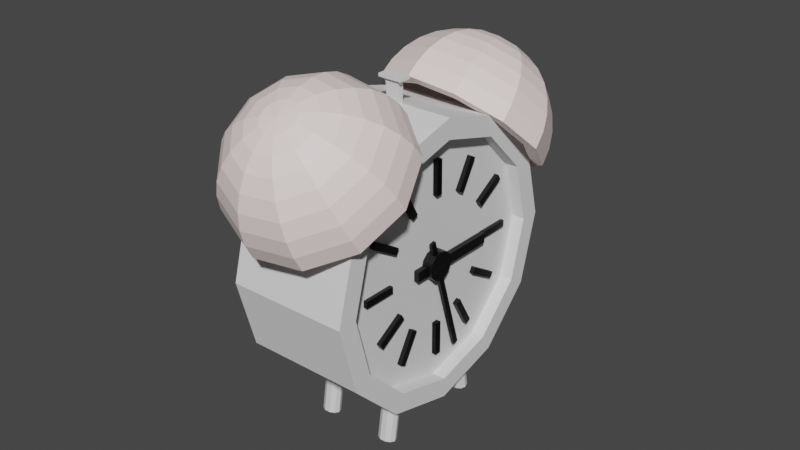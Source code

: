 # Source: Alarm_Clock_2.blend  (saved by Blender 3.0.42; exported with 4.5.12 LTS)
import bpy
from mathutils import Matrix  # noqa: F401  (used for matrix-valued properties, if any)

bpy.ops.wm.read_factory_settings(use_empty=True)
scene = bpy.context.scene
scene.name = 'Scene'

# ---- collections
col_collection = bpy.data.collections.new('Collection'); scene.collection.children.link(col_collection)

# ---- materials (node trees are filled in below, after node groups)
mat_black = bpy.data.materials.new('black')
mat_black.use_transparent_shadow = False
mat_off_white = bpy.data.materials.new('off white')
mat_off_white.use_transparent_shadow = False
mat_brown = bpy.data.materials.new('brown')
mat_brown.use_transparent_shadow = False
mat_material = bpy.data.materials.new('Material')
mat_material.use_transparent_shadow = False

# ---- material node trees
mat_black.use_nodes = True; mat_black.node_tree.nodes.clear()
_N = mat_black.node_tree.nodes; _L = mat_black.node_tree.links
n0 = _N.new('ShaderNodeBsdfPrincipled'); n0.name = 'Principled BSDF'; n0.location = (10, 300)
n0.distribution = 'GGX'
n0.subsurface_method = 'RANDOM_WALK_SKIN'
n0.inputs[0].default_value = (0.0, 0.0, 0.0, 1.0)
n0.inputs[3].default_value = 1.45
n0.inputs[27].default_value = (0.0, 0.0, 0.0, 1.0)
n0.inputs[28].default_value = 1.0
n1 = _N.new('ShaderNodeOutputMaterial'); n1.name = 'Material Output'; n1.location = (300, 300)
_L.new(n0.outputs[0], n1.inputs[0])
n1.is_active_output = True
mat_off_white.use_nodes = True; mat_off_white.node_tree.nodes.clear()
_N = mat_off_white.node_tree.nodes; _L = mat_off_white.node_tree.links
n0 = _N.new('ShaderNodeBsdfPrincipled'); n0.name = 'Principled BSDF'; n0.location = (10, 300)
n0.distribution = 'GGX'
n0.subsurface_method = 'RANDOM_WALK_SKIN'
n0.inputs[0].default_value = (1.0, 0.8516, 0.8253, 1.0)
n0.inputs[3].default_value = 1.45
n0.inputs[27].default_value = (0.0, 0.0, 0.0, 1.0)
n0.inputs[28].default_value = 1.0
n1 = _N.new('ShaderNodeOutputMaterial'); n1.name = 'Material Output'; n1.location = (300, 300)
_L.new(n0.outputs[0], n1.inputs[0])
n1.is_active_output = True
mat_brown.use_nodes = True; mat_brown.node_tree.nodes.clear()
_N = mat_brown.node_tree.nodes; _L = mat_brown.node_tree.links
n0 = _N.new('ShaderNodeBsdfPrincipled'); n0.name = 'Principled BSDF'; n0.location = (10, 300)
n0.distribution = 'GGX'
n0.subsurface_method = 'RANDOM_WALK_SKIN'
n0.inputs[0].default_value = (0.2668, 0.09907, 0.01598, 1.0)
n0.inputs[3].default_value = 1.45
n0.inputs[27].default_value = (0.0, 0.0, 0.0, 1.0)
n0.inputs[28].default_value = 1.0
n1 = _N.new('ShaderNodeOutputMaterial'); n1.name = 'Material Output'; n1.location = (300, 300)
_L.new(n0.outputs[0], n1.inputs[0])
n1.is_active_output = True
mat_material.use_nodes = True; mat_material.node_tree.nodes.clear()
_N = mat_material.node_tree.nodes; _L = mat_material.node_tree.links
n0 = _N.new('ShaderNodeBsdfPrincipled'); n0.name = 'Principled BSDF'; n0.location = (10, 300)
n0.distribution = 'GGX'
n0.subsurface_method = 'RANDOM_WALK_SKIN'
n0.inputs[3].default_value = 1.45
n0.inputs[27].default_value = (0.0, 0.0, 0.0, 1.0)
n0.inputs[28].default_value = 1.0
n1 = _N.new('ShaderNodeOutputMaterial'); n1.name = 'Material Output'; n1.location = (300, 300)
_L.new(n0.outputs[0], n1.inputs[0])
n1.is_active_output = True

# ---- world
world_world = bpy.data.worlds.new('World'); scene.world = world_world
world_world.use_nodes = True; world_world.node_tree.nodes.clear()
_N = world_world.node_tree.nodes; _L = world_world.node_tree.links
n0 = _N.new('ShaderNodeOutputWorld'); n0.name = 'World Output'; n0.location = (300, 300)
n1 = _N.new('ShaderNodeBackground'); n1.name = 'Background'; n1.location = (10, 300)
n1.inputs[0].default_value = (0.05088, 0.05088, 0.05088, 1.0)
_L.new(n1.outputs[0], n0.inputs[0])
n0.is_active_output = True
world_world.color = (0.05088, 0.05088, 0.05088)
world_world.use_sun_shadow = False
world_world.sun_shadow_jitter_overblur = 0.0

# ---- meshes
me_cylinder_001 = bpy.data.meshes.new('Cylinder.001')
me_cylinder_001.from_pydata([(0.0, 1.0, -3.671), (2.182e-09, 0.8586, 1.0), (0.5, 0.866, -3.671), (0.4293, 0.7435, 1.0), (0.866, 0.5, -3.671), (0.7435, 0.4293, 1.0), (1.0, -4.371e-08, -3.671), (0.8586, -3.498e-08, 1.0), (0.866, -0.5, -3.671), (0.7435, -0.4293, 1.0), (0.5, -0.866, -3.671), (0.4293, -0.7435, 1.0), (-8.742e-08, -1.0, -3.671), (-8.088e-08, -0.8586, 1.0), (-0.5, -0.866, -3.671), (-0.4293, -0.7435, 1.0), (-0.866, -0.5, -3.671), (-0.7435, -0.4293, 1.0), (-1.0, 1.192e-08, -3.671), (-0.8586, 1.192e-08, 1.0), (-0.866, 0.5, -3.671), (-0.7435, 0.4293, 1.0), (-0.5, 0.866, -3.671), (-0.4293, 0.7435, 1.0), (0.5, 0.866, 1.0), (0.0, 1.0, 1.0), (0.866, 0.5, 1.0), (1.0, -4.371e-08, 1.0), (0.866, -0.5, 1.0), (0.5, -0.866, 1.0), (-8.742e-08, -1.0, 1.0), (-0.5, -0.866, 1.0), (-0.866, -0.5, 1.0), (-1.0, 1.192e-08, 1.0), (-0.866, 0.5, 1.0), (-0.5, 0.866, 1.0), (0.4293, 0.7435, 0.4838), (2.893e-09, 0.8586, 0.4838), (0.7435, 0.4293, 0.4838), (0.8586, -3.498e-08, 0.4838), (0.7435, -0.4293, 0.4838), (0.4293, -0.7435, 0.4838), (-8.017e-08, -0.8586, 0.4838), (-0.4293, -0.7435, 0.4838), (-0.7435, -0.4293, 0.4838), (-0.8586, 1.192e-08, 0.4838), (-0.7435, 0.4293, 0.4838), (-0.4293, 0.7435, 0.4838)], [], [(0, 25, 24, 2), (2, 24, 26, 4), (4, 26, 27, 6), (6, 27, 28, 8), (8, 28, 29, 10), (10, 29, 30, 12), (12, 30, 31, 14), (14, 31, 32, 16), (16, 32, 33, 18), (18, 33, 34, 20), (9, 7, 39, 40), (20, 34, 35, 22), (22, 35, 25, 0), (0, 2, 4, 6, 8, 10, 12, 14, 16, 18, 20, 22), (1, 3, 24, 25), (3, 5, 26, 24), (5, 7, 27, 26), (7, 9, 28, 27), (9, 11, 29, 28), (11, 13, 30, 29), (13, 15, 31, 30), (15, 17, 32, 31), (17, 19, 33, 32), (19, 21, 34, 33), (21, 23, 35, 34), (23, 1, 25, 35), (36, 37, 47, 46, 45, 44, 43, 42, 41, 40, 39, 38), (23, 21, 46, 47), (3, 1, 37, 36), (17, 15, 43, 44), (11, 9, 40, 41), (1, 23, 47, 37), (5, 3, 36, 38), (19, 17, 44, 45), (13, 11, 41, 42), (7, 5, 38, 39), (21, 19, 45, 46), (15, 13, 42, 43)])
_uv = me_cylinder_001.uv_layers.new(name='UVMap')
_uv.uv.foreach_set('vector', [0.9361, 0.3915, 0.9361, 0.4453, 0.9271, 0.4453, 0.9271, 0.3915, 0.9271, 0.3915, 0.9271, 0.4453, 0.9182, 0.4453, 0.9182, 0.3915, 0.9182, 0.3915, 0.9182, 0.4453, 0.9092, 0.4453, 0.9092, 0.3915, 0.9092, 0.3915, 0.9092, 0.4453, 0.9002, 0.4453, 0.9002, 0.3915, 0.9002, 0.3915, 0.9002, 0.4453, 0.8913, 0.4453, 0.8913, 0.3915, 0.8913, 0.3915, 0.8913, 0.4453, 0.8823, 0.4453, 0.8823, 0.3915, 0.8823, 0.3915, 0.8823, 0.4453, 0.8733, 0.4453, 0.8733, 0.3915, 0.8733, 0.3915, 0.8733, 0.4453, 0.8644, 0.4453, 0.8644, 0.3915, 0.8644, 0.3915, 0.8644, 0.4453, 0.8554, 0.4453, 0.8554, 0.3915, 0.8554, 0.3915, 0.8554, 0.4453, 0.8464, 0.4453, 0.8464, 0.3915, 0.8746, 0.3535, 0.8776, 0.3646, 0.8776, 0.3646, 0.8746, 0.3535, 0.8464, 0.3915, 0.8464, 0.4453, 0.8374, 0.4453, 0.8374, 0.3915, 0.8374, 0.3915, 0.8374, 0.4453, 0.8285, 0.4453, 0.8285, 0.3915, 0.9092, 0.3904, 0.9221, 0.387, 0.9316, 0.3775, 0.935, 0.3646, 0.9316, 0.3517, 0.9221, 0.3422, 0.9092, 0.3388, 0.8963, 0.3422, 0.8868, 0.3517, 0.8834, 0.3646, 0.8868, 0.3775, 0.8963, 0.387, 0.8554, 0.3868, 0.8665, 0.3838, 0.8683, 0.387, 0.8554, 0.3904, 0.8665, 0.3838, 0.8746, 0.3757, 0.8778, 0.3775, 0.8683, 0.387, 0.8746, 0.3757, 0.8776, 0.3646, 0.8812, 0.3646, 0.8778, 0.3775, 0.8776, 0.3646, 0.8746, 0.3535, 0.8778, 0.3517, 0.8812, 0.3646, 0.8746, 0.3535, 0.8665, 0.3454, 0.8683, 0.3422, 0.8778, 0.3517, 0.8665, 0.3454, 0.8554, 0.3424, 0.8554, 0.3388, 0.8683, 0.3422, 0.8554, 0.3424, 0.8443, 0.3454, 0.8425, 0.3422, 0.8554, 0.3388, 0.8443, 0.3454, 0.8362, 0.3535, 0.833, 0.3517, 0.8425, 0.3422, 0.8362, 0.3535, 0.8332, 0.3646, 0.8296, 0.3646, 0.833, 0.3517, 0.8332, 0.3646, 0.8362, 0.3757, 0.833, 0.3775, 0.8296, 0.3646, 0.8362, 0.3757, 0.8443, 0.3838, 0.8425, 0.387, 0.833, 0.3775, 0.8443, 0.3838, 0.8554, 0.3868, 0.8554, 0.3904, 0.8425, 0.387, 0.5737, 0.7075, 0.5626, 0.7105, 0.5515, 0.7075, 0.5434, 0.6994, 0.5404, 0.6883, 0.5434, 0.6772, 0.5515, 0.6691, 0.5626, 0.6662, 0.5737, 0.6691, 0.5818, 0.6772, 0.5848, 0.6883, 0.5818, 0.6994, 0.8443, 0.3838, 0.8362, 0.3757, 0.8362, 0.3757, 0.8443, 0.3838, 0.8665, 0.3838, 0.8554, 0.3868, 0.8554, 0.3868, 0.8665, 0.3838, 0.8362, 0.3535, 0.8443, 0.3454, 0.8443, 0.3454, 0.8362, 0.3535, 0.8665, 0.3454, 0.8746, 0.3535, 0.8746, 0.3535, 0.8665, 0.3454, 0.8554, 0.3868, 0.8443, 0.3838, 0.8443, 0.3838, 0.8554, 0.3868, 0.8746, 0.3757, 0.8665, 0.3838, 0.8665, 0.3838, 0.8746, 0.3757, 0.8332, 0.3646, 0.8362, 0.3535, 0.8362, 0.3535, 0.8332, 0.3646, 0.8554, 0.3424, 0.8665, 0.3454, 0.8665, 0.3454, 0.8554, 0.3424, 0.8776, 0.3646, 0.8746, 0.3757, 0.8746, 0.3757, 0.8776, 0.3646, 0.8362, 0.3757, 0.8332, 0.3646, 0.8332, 0.3646, 0.8362, 0.3757, 0.8443, 0.3454, 0.8554, 0.3424, 0.8554, 0.3424, 0.8443, 0.3454])
me_cylinder_001.use_remesh_fix_poles = True
me_cylinder_001.use_remesh_preserve_attributes = False
me_cylinder_001.update()
me_cylinder_006 = bpy.data.meshes.new('Cylinder.006')
me_cylinder_006.from_pydata([(-0.7007, -0.02368, 2.819), (-0.7007, -0.02368, 2.995), (-0.7007, 0.02368, 2.819), (-0.7007, 0.02368, 2.995), (-0.4618, -0.02368, 2.819), (-0.4618, -0.02368, 2.995), (-0.4618, 0.02368, 2.819), (-0.4618, 0.02368, 2.995), (0.7007, -0.02368, 2.819), (0.7007, -0.02368, 2.995), (0.7007, 0.02368, 2.819), (0.7007, 0.02368, 2.995), (0.4618, -0.02368, 2.819), (0.4618, -0.02368, 2.995), (0.4618, 0.02368, 2.819), (0.4618, 0.02368, 2.995), (0.622, 0.3817, 2.773), (0.622, 0.3817, 2.949), (0.6463, 0.341, 2.773), (0.6463, 0.341, 2.949), (0.4168, 0.2596, 2.773), (0.4168, 0.2596, 2.949), (0.441, 0.2189, 2.773), (0.441, 0.2189, 2.949), (-0.5822, -0.335, 2.773), (-0.5822, -0.335, 2.949), (-0.558, -0.3757, 2.773), (-0.558, -0.3757, 2.949), (-0.3769, -0.2128, 2.773), (-0.3769, -0.2128, 2.949), (-0.3527, -0.2535, 2.773), (-0.3527, -0.2535, 2.949), (0.3488, 0.6522, 2.819), (0.3488, 0.6522, 2.995), (0.3907, 0.6301, 2.819), (0.3907, 0.6301, 2.995), (0.2374, 0.4409, 2.819), (0.2374, 0.4409, 2.995), (0.2793, 0.4188, 2.819), (0.2793, 0.4188, 2.995), (-0.3048, -0.5874, 2.819), (-0.3048, -0.5874, 2.995), (-0.2629, -0.6095, 2.819), (-0.2629, -0.6095, 2.995), (-0.1934, -0.3761, 2.819), (-0.1934, -0.3761, 2.995), (-0.1515, -0.3982, 2.819), (-0.1515, -0.3982, 2.995), (-0.03821, 0.7, 2.819), (-0.03821, 0.7, 2.995), (0.00914, 0.701, 2.819), (0.00914, 0.701, 2.995), (-0.03325, 0.4612, 2.819), (-0.03325, 0.4612, 2.995), (0.0141, 0.4622, 2.819), (0.0141, 0.4622, 2.995), (-0.00914, -0.701, 2.819), (-0.00914, -0.701, 2.995), (0.03821, -0.7, 2.819), (0.03821, -0.7, 2.995), (-0.0141, -0.4622, 2.819), (-0.0141, -0.4622, 2.995), (0.03325, -0.4612, 2.819), (0.03325, -0.4612, 2.995), (-0.3791, 0.5923, 2.819), (-0.3791, 0.5923, 2.995), (-0.3387, 0.617, 2.819), (-0.3387, 0.617, 2.995), (-0.2547, 0.3884, 2.819), (-0.2547, 0.3884, 2.995), (-0.2143, 0.413, 2.819), (-0.2143, 0.413, 2.995), (0.3507, -0.6041, 2.819), (0.3507, -0.6041, 2.995), (0.3911, -0.5794, 2.819), (0.3911, -0.5794, 2.995), (0.2263, -0.4001, 2.819), (0.2263, -0.4001, 2.995), (0.2667, -0.3755, 2.819), (0.2667, -0.3755, 2.995), (-0.3387, 0.617, 2.819), (-0.3387, 0.617, 2.995), (-0.3791, 0.5923, 2.819), (-0.3791, 0.5923, 2.995), (-0.2143, 0.413, 2.819), (-0.2143, 0.413, 2.995), (-0.2547, 0.3884, 2.819), (-0.2547, 0.3884, 2.995), (0.3911, -0.5794, 2.819), (0.3911, -0.5794, 2.995), (0.3507, -0.6041, 2.819), (0.3507, -0.6041, 2.995), (0.2667, -0.3755, 2.819), (0.2667, -0.3755, 2.995), (0.2263, -0.4001, 2.819), (0.2263, -0.4001, 2.995), (0.6207, -0.3259, 2.819), (0.6207, -0.3259, 2.995), (0.5973, -0.3671, 2.819), (0.5973, -0.3671, 2.995), (0.4131, -0.2078, 2.819), (0.4131, -0.2078, 2.995), (0.3897, -0.2489, 2.819), (0.3897, -0.2489, 2.995), (-0.5973, 0.3671, 2.819), (-0.5973, 0.3671, 2.995), (-0.6207, 0.3259, 2.819), (-0.6207, 0.3259, 2.995), (-0.3897, 0.2489, 2.819), (-0.3897, 0.2489, 2.995), (-0.4131, 0.2078, 2.819), (-0.4131, 0.2078, 2.995)], [], [(0, 1, 3, 2), (2, 3, 7, 6), (6, 7, 5, 4), (4, 5, 1, 0), (2, 6, 4, 0), (7, 3, 1, 5), (8, 10, 11, 9), (10, 14, 15, 11), (14, 12, 13, 15), (12, 8, 9, 13), (10, 8, 12, 14), (15, 13, 9, 11), (16, 17, 19, 18), (18, 19, 23, 22), (22, 23, 21, 20), (20, 21, 17, 16), (18, 22, 20, 16), (23, 19, 17, 21), (24, 26, 27, 25), (26, 30, 31, 27), (30, 28, 29, 31), (28, 24, 25, 29), (26, 24, 28, 30), (31, 29, 25, 27), (32, 33, 35, 34), (34, 35, 39, 38), (38, 39, 37, 36), (36, 37, 33, 32), (34, 38, 36, 32), (39, 35, 33, 37), (40, 42, 43, 41), (42, 46, 47, 43), (46, 44, 45, 47), (44, 40, 41, 45), (42, 40, 44, 46), (47, 45, 41, 43), (48, 49, 51, 50), (50, 51, 55, 54), (54, 55, 53, 52), (52, 53, 49, 48), (50, 54, 52, 48), (55, 51, 49, 53), (56, 58, 59, 57), (58, 62, 63, 59), (62, 60, 61, 63), (60, 56, 57, 61), (58, 56, 60, 62), (63, 61, 57, 59), (64, 65, 67, 66), (66, 67, 71, 70), (70, 71, 69, 68), (68, 69, 65, 64), (66, 70, 68, 64), (71, 67, 65, 69), (72, 74, 75, 73), (74, 78, 79, 75), (78, 76, 77, 79), (76, 72, 73, 77), (74, 72, 76, 78), (79, 77, 73, 75), (80, 82, 83, 81), (82, 86, 87, 83), (86, 84, 85, 87), (84, 80, 81, 85), (82, 80, 84, 86), (87, 85, 81, 83), (88, 89, 91, 90), (90, 91, 95, 94), (94, 95, 93, 92), (92, 93, 89, 88), (90, 94, 92, 88), (95, 91, 89, 93), (96, 97, 99, 98), (98, 99, 103, 102), (102, 103, 101, 100), (100, 101, 97, 96), (98, 102, 100, 96), (103, 99, 97, 101), (104, 106, 107, 105), (106, 110, 111, 107), (110, 108, 109, 111), (108, 104, 105, 109), (106, 104, 108, 110), (111, 109, 105, 107)])
_uv = me_cylinder_006.uv_layers.new(name='UVMap')
_uv.uv.foreach_set('vector', [0.375, 0.0, 0.625, 0.0, 0.625, 0.25, 0.375, 0.25, 0.375, 0.25, 0.625, 0.25, 0.625, 0.5, 0.375, 0.5, 0.375, 0.5, 0.625, 0.5, 0.625, 0.75, 0.375, 0.75, 0.375, 0.75, 0.625, 0.75, 0.625, 1.0, 0.375, 1.0, 0.125, 0.5, 0.375, 0.5, 0.375, 0.75, 0.125, 0.75, 0.625, 0.5, 0.875, 0.5, 0.875, 0.75, 0.625, 0.75, 0.375, 0.0, 0.375, 0.25, 0.625, 0.25, 0.625, 0.0, 0.375, 0.25, 0.375, 0.5, 0.625, 0.5, 0.625, 0.25, 0.375, 0.5, 0.375, 0.75, 0.625, 0.75, 0.625, 0.5, 0.375, 0.75, 0.375, 1.0, 0.625, 1.0, 0.625, 0.75, 0.125, 0.5, 0.125, 0.75, 0.375, 0.75, 0.375, 0.5, 0.625, 0.5, 0.625, 0.75, 0.875, 0.75, 0.875, 0.5, 0.375, 0.0, 0.625, 0.0, 0.625, 0.25, 0.375, 0.25, 0.375, 0.25, 0.625, 0.25, 0.625, 0.5, 0.375, 0.5, 0.375, 0.5, 0.625, 0.5, 0.625, 0.75, 0.375, 0.75, 0.375, 0.75, 0.625, 0.75, 0.625, 1.0, 0.375, 1.0, 0.125, 0.5, 0.375, 0.5, 0.375, 0.75, 0.125, 0.75, 0.625, 0.5, 0.875, 0.5, 0.875, 0.75, 0.625, 0.75, 0.375, 0.0, 0.375, 0.25, 0.625, 0.25, 0.625, 0.0, 0.375, 0.25, 0.375, 0.5, 0.625, 0.5, 0.625, 0.25, 0.375, 0.5, 0.375, 0.75, 0.625, 0.75, 0.625, 0.5, 0.375, 0.75, 0.375, 1.0, 0.625, 1.0, 0.625, 0.75, 0.125, 0.5, 0.125, 0.75, 0.375, 0.75, 0.375, 0.5, 0.625, 0.5, 0.625, 0.75, 0.875, 0.75, 0.875, 0.5, 0.375, 0.0, 0.625, 0.0, 0.625, 0.25, 0.375, 0.25, 0.375, 0.25, 0.625, 0.25, 0.625, 0.5, 0.375, 0.5, 0.375, 0.5, 0.625, 0.5, 0.625, 0.75, 0.375, 0.75, 0.375, 0.75, 0.625, 0.75, 0.625, 1.0, 0.375, 1.0, 0.125, 0.5, 0.375, 0.5, 0.375, 0.75, 0.125, 0.75, 0.625, 0.5, 0.875, 0.5, 0.875, 0.75, 0.625, 0.75, 0.375, 0.0, 0.375, 0.25, 0.625, 0.25, 0.625, 0.0, 0.375, 0.25, 0.375, 0.5, 0.625, 0.5, 0.625, 0.25, 0.375, 0.5, 0.375, 0.75, 0.625, 0.75, 0.625, 0.5, 0.375, 0.75, 0.375, 1.0, 0.625, 1.0, 0.625, 0.75, 0.125, 0.5, 0.125, 0.75, 0.375, 0.75, 0.375, 0.5, 0.625, 0.5, 0.625, 0.75, 0.875, 0.75, 0.875, 0.5, 0.375, 0.0, 0.625, 0.0, 0.625, 0.25, 0.375, 0.25, 0.375, 0.25, 0.625, 0.25, 0.625, 0.5, 0.375, 0.5, 0.375, 0.5, 0.625, 0.5, 0.625, 0.75, 0.375, 0.75, 0.375, 0.75, 0.625, 0.75, 0.625, 1.0, 0.375, 1.0, 0.125, 0.5, 0.375, 0.5, 0.375, 0.75, 0.125, 0.75, 0.625, 0.5, 0.875, 0.5, 0.875, 0.75, 0.625, 0.75, 0.375, 0.0, 0.375, 0.25, 0.625, 0.25, 0.625, 0.0, 0.375, 0.25, 0.375, 0.5, 0.625, 0.5, 0.625, 0.25, 0.375, 0.5, 0.375, 0.75, 0.625, 0.75, 0.625, 0.5, 0.375, 0.75, 0.375, 1.0, 0.625, 1.0, 0.625, 0.75, 0.125, 0.5, 0.125, 0.75, 0.375, 0.75, 0.375, 0.5, 0.625, 0.5, 0.625, 0.75, 0.875, 0.75, 0.875, 0.5, 0.375, 0.0, 0.625, 0.0, 0.625, 0.25, 0.375, 0.25, 0.375, 0.25, 0.625, 0.25, 0.625, 0.5, 0.375, 0.5, 0.375, 0.5, 0.625, 0.5, 0.625, 0.75, 0.375, 0.75, 0.375, 0.75, 0.625, 0.75, 0.625, 1.0, 0.375, 1.0, 0.125, 0.5, 0.375, 0.5, 0.375, 0.75, 0.125, 0.75, 0.625, 0.5, 0.875, 0.5, 0.875, 0.75, 0.625, 0.75, 0.375, 0.0, 0.375, 0.25, 0.625, 0.25, 0.625, 0.0, 0.375, 0.25, 0.375, 0.5, 0.625, 0.5, 0.625, 0.25, 0.375, 0.5, 0.375, 0.75, 0.625, 0.75, 0.625, 0.5, 0.375, 0.75, 0.375, 1.0, 0.625, 1.0, 0.625, 0.75, 0.125, 0.5, 0.125, 0.75, 0.375, 0.75, 0.375, 0.5, 0.625, 0.5, 0.625, 0.75, 0.875, 0.75, 0.875, 0.5, 0.375, 0.0, 0.375, 0.25, 0.625, 0.25, 0.625, 0.0, 0.375, 0.25, 0.375, 0.5, 0.625, 0.5, 0.625, 0.25, 0.375, 0.5, 0.375, 0.75, 0.625, 0.75, 0.625, 0.5, 0.375, 0.75, 0.375, 1.0, 0.625, 1.0, 0.625, 0.75, 0.125, 0.5, 0.125, 0.75, 0.375, 0.75, 0.375, 0.5, 0.625, 0.5, 0.625, 0.75, 0.875, 0.75, 0.875, 0.5, 0.375, 0.0, 0.625, 0.0, 0.625, 0.25, 0.375, 0.25, 0.375, 0.25, 0.625, 0.25, 0.625, 0.5, 0.375, 0.5, 0.375, 0.5, 0.625, 0.5, 0.625, 0.75, 0.375, 0.75, 0.375, 0.75, 0.625, 0.75, 0.625, 1.0, 0.375, 1.0, 0.125, 0.5, 0.375, 0.5, 0.375, 0.75, 0.125, 0.75, 0.625, 0.5, 0.875, 0.5, 0.875, 0.75, 0.625, 0.75, 0.375, 0.0, 0.625, 0.0, 0.625, 0.25, 0.375, 0.25, 0.375, 0.25, 0.625, 0.25, 0.625, 0.5, 0.375, 0.5, 0.375, 0.5, 0.625, 0.5, 0.625, 0.75, 0.375, 0.75, 0.375, 0.75, 0.625, 0.75, 0.625, 1.0, 0.375, 1.0, 0.125, 0.5, 0.375, 0.5, 0.375, 0.75, 0.125, 0.75, 0.625, 0.5, 0.875, 0.5, 0.875, 0.75, 0.625, 0.75, 0.375, 0.0, 0.375, 0.25, 0.625, 0.25, 0.625, 0.0, 0.375, 0.25, 0.375, 0.5, 0.625, 0.5, 0.625, 0.25, 0.375, 0.5, 0.375, 0.75, 0.625, 0.75, 0.625, 0.5, 0.375, 0.75, 0.375, 1.0, 0.625, 1.0, 0.625, 0.75, 0.125, 0.5, 0.125, 0.75, 0.375, 0.75, 0.375, 0.5, 0.625, 0.5, 0.625, 0.75, 0.875, 0.75, 0.875, 0.5])
me_cylinder_006.materials.append(mat_black)
me_cylinder_006.use_remesh_fix_poles = True
me_cylinder_006.use_remesh_preserve_attributes = False
me_cylinder_006.update()
me_cylinder_008 = bpy.data.meshes.new('Cylinder.008')
me_cylinder_008.from_pydata([(0.0324, 0.08848, 0.482), (0.0324, 0.08848, 0.8911), (0.0836, 0.07476, 0.482), (0.0836, 0.07476, 0.8911), (0.1211, 0.03728, 0.482), (0.1211, 0.03728, 0.8911), (0.1348, -0.01391, 0.482), (0.1348, -0.01391, 0.8911), (0.1211, -0.06511, 0.482), (0.1211, -0.06511, 0.8911), (0.0836, -0.1026, 0.482), (0.0836, -0.1026, 0.8911), (0.0324, -0.1163, 0.482), (0.0324, -0.1163, 0.8911), (-0.01879, -0.1026, 0.482), (-0.01879, -0.1026, 0.8911), (-0.05627, -0.06511, 0.482), (-0.05627, -0.06511, 0.8911), (-0.06999, -0.01391, 0.482), (-0.06999, -0.01391, 0.8911), (-0.05627, 0.03728, 0.482), (-0.05627, 0.03728, 0.8911), (-0.01879, 0.07476, 0.482), (-0.01879, 0.07476, 0.8911)], [], [(0, 1, 3, 2), (2, 3, 5, 4), (4, 5, 7, 6), (6, 7, 9, 8), (8, 9, 11, 10), (10, 11, 13, 12), (12, 13, 15, 14), (14, 15, 17, 16), (16, 17, 19, 18), (18, 19, 21, 20), (3, 1, 23, 21, 19, 17, 15, 13, 11, 9, 7, 5), (20, 21, 23, 22), (22, 23, 1, 0), (0, 2, 4, 6, 8, 10, 12, 14, 16, 18, 20, 22)])
me_cylinder_008.polygons.foreach_set('material_index', [1, 1, 1, 1, 1, 1, 1, 1, 1, 1, 1, 1, 1, 1])
_uv = me_cylinder_008.uv_layers.new(name='UVMap')
_uv.uv.foreach_set('vector', [1.0, 0.5, 1.0, 1.0, 0.9167, 1.0, 0.9167, 0.5, 0.9167, 0.5, 0.9167, 1.0, 0.8333, 1.0, 0.8333, 0.5, 0.8333, 0.5, 0.8333, 1.0, 0.75, 1.0, 0.75, 0.5, 0.75, 0.5, 0.75, 1.0, 0.6667, 1.0, 0.6667, 0.5, 0.6667, 0.5, 0.6667, 1.0, 0.5833, 1.0, 0.5833, 0.5, 0.5833, 0.5, 0.5833, 1.0, 0.5, 1.0, 0.5, 0.5, 0.5, 0.5, 0.5, 1.0, 0.4167, 1.0, 0.4167, 0.5, 0.4167, 0.5, 0.4167, 1.0, 0.3333, 1.0, 0.3333, 0.5, 0.3333, 0.5, 0.3333, 1.0, 0.25, 1.0, 0.25, 0.5, 0.25, 0.5, 0.25, 1.0, 0.1667, 1.0, 0.1667, 0.5, 0.37, 0.4578, 0.25, 0.49, 0.13, 0.4578, 0.04215, 0.37, 0.01, 0.25, 0.04215, 0.13, 0.13, 0.04215, 0.25, 0.01, 0.37, 0.04215, 0.4578, 0.13, 0.49, 0.25, 0.4578, 0.37, 0.1667, 0.5, 0.1667, 1.0, 0.08333, 1.0, 0.08333, 0.5, 0.08333, 0.5, 0.08333, 1.0, 7.451e-08, 1.0, 7.451e-08, 0.5, 0.75, 0.49, 0.87, 0.4578, 0.9578, 0.37, 0.99, 0.25, 0.9578, 0.13, 0.87, 0.04215, 0.75, 0.01, 0.63, 0.04215, 0.5422, 0.13, 0.51, 0.25, 0.5422, 0.37, 0.63, 0.4578])
me_cylinder_008.materials.append(mat_off_white)
me_cylinder_008.materials.append(mat_black)
me_cylinder_008.materials.append(mat_brown)
me_cylinder_008.materials.append(None)
me_cylinder_008.use_remesh_fix_poles = True
me_cylinder_008.use_remesh_preserve_attributes = False
me_cylinder_008.update()
me_cylinder_009 = bpy.data.meshes.new('Cylinder.009')
me_cylinder_009.from_pydata([(0.3632, 0.3169, 6.222), (0.3632, 0.3169, 2.636), (0.3632, -0.3448, 6.222), (0.3632, -0.3448, 2.636), (-0.2984, 0.3169, 6.222), (-0.2984, 0.3169, 2.636), (-0.2984, -0.3448, 6.222), (-0.2984, -0.3448, 2.636)], [], [(0, 1, 3, 2), (2, 3, 7, 6), (6, 7, 5, 4), (4, 5, 1, 0), (2, 6, 4, 0), (7, 3, 1, 5)])
me_cylinder_009.polygons.foreach_set('material_index', [1, 1, 1, 1, 1, 1])
_uv = me_cylinder_009.uv_layers.new(name='UVMap')
_uv.uv.foreach_set('vector', [0.375, 0.0, 0.625, 0.0, 0.625, 0.25, 0.375, 0.25, 0.375, 0.25, 0.625, 0.25, 0.625, 0.5, 0.375, 0.5, 0.375, 0.5, 0.625, 0.5, 0.625, 0.75, 0.375, 0.75, 0.375, 0.75, 0.625, 0.75, 0.625, 1.0, 0.375, 1.0, 0.125, 0.5, 0.375, 0.5, 0.375, 0.75, 0.125, 0.75, 0.625, 0.5, 0.875, 0.5, 0.875, 0.75, 0.625, 0.75])
me_cylinder_009.materials.append(mat_off_white)
me_cylinder_009.materials.append(mat_black)
me_cylinder_009.materials.append(mat_brown)
me_cylinder_009.materials.append(None)
me_cylinder_009.use_remesh_fix_poles = True
me_cylinder_009.use_remesh_preserve_attributes = False
me_cylinder_009.update()
me_cylinder_010 = bpy.data.meshes.new('Cylinder.010')
me_cylinder_010.from_pydata([(0.3632, 0.3169, 6.222), (0.3632, 0.3169, 2.636), (0.3632, -0.3448, 6.222), (0.3632, -0.3448, 2.636), (-0.2984, 0.3169, 6.222), (-0.2984, 0.3169, 2.636), (-0.2984, -0.3448, 6.222), (-0.2984, -0.3448, 2.636)], [], [(0, 1, 3, 2), (2, 3, 7, 6), (6, 7, 5, 4), (4, 5, 1, 0), (2, 6, 4, 0), (7, 3, 1, 5)])
me_cylinder_010.polygons.foreach_set('material_index', [1, 1, 1, 1, 1, 1])
_uv = me_cylinder_010.uv_layers.new(name='UVMap')
_uv.uv.foreach_set('vector', [0.375, 0.0, 0.625, 0.0, 0.625, 0.25, 0.375, 0.25, 0.375, 0.25, 0.625, 0.25, 0.625, 0.5, 0.375, 0.5, 0.375, 0.5, 0.625, 0.5, 0.625, 0.75, 0.375, 0.75, 0.375, 0.75, 0.625, 0.75, 0.625, 1.0, 0.375, 1.0, 0.125, 0.5, 0.375, 0.5, 0.375, 0.75, 0.125, 0.75, 0.625, 0.5, 0.875, 0.5, 0.875, 0.75, 0.625, 0.75])
me_cylinder_010.materials.append(mat_off_white)
me_cylinder_010.materials.append(mat_black)
me_cylinder_010.materials.append(mat_brown)
me_cylinder_010.materials.append(None)
me_cylinder_010.use_remesh_fix_poles = True
me_cylinder_010.use_remesh_preserve_attributes = False
me_cylinder_010.update()
me_cylinder_011 = bpy.data.meshes.new('Cylinder.011')
me_cylinder_011.from_pydata([(0.09297, 0.164, 14.85), (0.1944, 0.3218, 14.54), (0.2879, 0.4673, 14.04), (0.3698, 0.5947, 13.36), (0.437, 0.6994, 12.54), (0.487, 0.7771, 11.6), (0.5178, 0.825, 10.59), (0.5281, 0.8411, 9.53), (0.165, 0.08093, 14.85), (0.3356, 0.1589, 14.54), (0.4929, 0.2307, 14.04), (0.6307, 0.2936, 13.36), (0.7438, 0.3453, 12.54), (0.8279, 0.3837, 11.6), (0.8797, 0.4073, 10.59), (0.8971, 0.4153, 9.53), (0.1806, -0.02788, 14.85), (0.3663, -0.05458, 14.54), (0.5374, -0.07918, 14.04), (0.6874, -0.1007, 13.36), (0.8105, -0.1184, 12.54), (0.902, -0.1316, 11.6), (0.9583, -0.1397, 10.59), (0.9773, -0.1424, 9.53), (0.1349, -0.1279, 14.85), (0.2767, -0.2507, 14.54), (0.4074, -0.3639, 14.04), (0.5219, -0.4632, 13.36), (0.6159, -0.5446, 12.54), (0.6857, -0.6051, 11.6), (0.7287, -0.6424, 10.59), (0.7432, -0.655, 9.53), (0.04246, -0.1873, 14.85), (0.09531, -0.3673, 14.54), (0.144, -0.5332, 14.04), (0.1867, -0.6786, 13.36), (0.2218, -0.7979, 12.54), (0.2478, -0.8866, 11.6), (0.2638, -0.9412, 10.59), (0.2692, -0.9596, 9.53), (-0.0125, -0.0001146, 14.95), (-0.06746, -0.1873, 14.85), (-0.1203, -0.3673, 14.54), (-0.169, -0.5332, 14.04), (-0.2117, -0.6786, 13.36), (-0.2468, -0.7979, 12.54), (-0.2728, -0.8866, 11.6), (-0.2888, -0.9412, 10.59), (-0.2942, -0.9596, 9.53), (-0.1599, -0.1279, 14.85), (-0.3017, -0.2507, 14.54), (-0.4324, -0.3639, 14.04), (-0.5469, -0.4632, 13.36), (-0.6409, -0.5446, 12.54), (-0.7107, -0.6051, 11.6), (-0.7537, -0.6424, 10.59), (-0.7683, -0.655, 9.53), (-0.2056, -0.02788, 14.85), (-0.3913, -0.05458, 14.54), (-0.5624, -0.07918, 14.04), (-0.7124, -0.1007, 13.36), (-0.8355, -0.1184, 12.54), (-0.927, -0.1316, 11.6), (-0.9833, -0.1397, 10.59), (-1.002, -0.1424, 9.53), (-0.19, 0.08093, 14.85), (-0.3606, 0.1589, 14.54), (-0.5179, 0.2307, 14.04), (-0.6557, 0.2936, 13.36), (-0.7688, 0.3453, 12.54), (-0.8529, 0.3837, 11.6), (-0.9047, 0.4073, 10.59), (-0.9221, 0.4153, 9.53), (-0.118, 0.164, 14.85), (-0.2194, 0.3218, 14.54), (-0.3129, 0.4673, 14.04), (-0.3948, 0.5947, 13.36), (-0.462, 0.6994, 12.54), (-0.512, 0.7771, 11.6), (-0.5428, 0.825, 10.59), (-0.5531, 0.8411, 9.53), (-0.0125, 0.195, 14.85), (-0.0125, 0.3826, 14.54), (-0.0125, 0.5555, 14.04), (-0.0125, 0.707, 13.36), (-0.0125, 0.8314, 12.54), (-0.0125, 0.9238, 11.6), (-0.0125, 0.9807, 10.59), (-0.0125, 0.9999, 9.53), (0.03151, 0.06837, 14.73), (0.1158, 0.1996, 14.47), (0.2046, 0.3377, 13.99), (0.2848, 0.4624, 13.33), (0.3512, 0.5658, 12.52), (0.4007, 0.6429, 11.59), (0.4313, 0.6905, 10.58), (0.4417, 0.7066, 9.527), (0.06155, 0.0337, 14.73), (0.2034, 0.09849, 14.47), (0.3528, 0.1667, 13.99), (0.4876, 0.2283, 13.33), (0.5994, 0.2793, 12.52), (0.6828, 0.3174, 11.59), (0.7342, 0.3409, 10.58), (0.7516, 0.3488, 9.527), (0.06807, -0.0117, 14.73), (0.2224, -0.0339, 14.47), (0.385, -0.05726, 13.99), (0.5317, -0.07836, 13.33), (0.6533, -0.09585, 12.52), (0.7441, -0.1089, 11.59), (0.8, -0.1169, 10.58), (0.819, -0.1197, 9.527), (0.04902, -0.05342, 14.73), (0.1669, -0.1555, 14.47), (0.291, -0.2631, 13.99), (0.403, -0.3602, 13.33), (0.4959, -0.4406, 12.52), (0.5652, -0.5007, 11.59), (0.6079, -0.5377, 10.58), (0.6224, -0.5502, 9.527), (0.01043, -0.07822, 14.73), (0.05437, -0.2278, 14.47), (0.1006, -0.3854, 13.99), (0.1424, -0.5277, 13.33), (0.177, -0.6456, 12.52), (0.2028, -0.7335, 11.59), (0.2188, -0.7878, 10.58), (0.2242, -0.8061, 9.527), (-0.0125, -0.0001146, 14.79), (-0.03544, -0.07822, 14.73), (-0.07937, -0.2278, 14.47), (-0.1256, -0.3854, 13.99), (-0.1674, -0.5277, 13.33), (-0.202, -0.6456, 12.52), (-0.2278, -0.7335, 11.59), (-0.2438, -0.7878, 10.58), (-0.2492, -0.8061, 9.527), (-0.07402, -0.05342, 14.73), (-0.1919, -0.1555, 14.47), (-0.316, -0.2631, 13.99), (-0.428, -0.3602, 13.33), (-0.5209, -0.4406, 12.52), (-0.5902, -0.5007, 11.59), (-0.6329, -0.5377, 10.58), (-0.6474, -0.5502, 9.527), (-0.09307, -0.0117, 14.73), (-0.2474, -0.0339, 14.47), (-0.41, -0.05726, 13.99), (-0.5567, -0.07836, 13.33), (-0.6783, -0.09585, 12.52), (-0.7691, -0.1089, 11.59), (-0.825, -0.1169, 10.58), (-0.844, -0.1197, 9.527), (-0.08655, 0.0337, 14.73), (-0.2284, 0.09848, 14.47), (-0.3778, 0.1667, 13.99), (-0.5126, 0.2283, 13.33), (-0.6244, 0.2793, 12.52), (-0.7078, 0.3174, 11.59), (-0.7592, 0.3409, 10.58), (-0.7766, 0.3488, 9.527), (-0.05651, 0.06837, 14.73), (-0.1408, 0.1996, 14.47), (-0.2296, 0.3377, 13.99), (-0.3098, 0.4624, 13.33), (-0.3762, 0.5658, 12.52), (-0.4257, 0.6429, 11.59), (-0.4563, 0.6905, 10.58), (-0.4667, 0.7066, 9.527), (-0.0125, 0.08129, 14.73), (-0.0125, 0.2372, 14.47), (-0.0125, 0.4014, 13.99), (-0.0125, 0.5497, 13.33), (-0.0125, 0.6726, 12.52), (-0.0125, 0.7642, 11.59), (-0.0125, 0.8208, 10.58), (-0.0125, 0.8399, 9.527)], [], [(82, 81, 0, 1), (83, 82, 1, 2), (84, 83, 2, 3), (85, 84, 3, 4), (86, 85, 4, 5), (87, 86, 5, 6), (88, 87, 6, 7), (81, 40, 0), (7, 6, 14, 15), (0, 40, 8), (1, 0, 8, 9), (2, 1, 9, 10), (3, 2, 10, 11), (4, 3, 11, 12), (5, 4, 12, 13), (6, 5, 13, 14), (12, 11, 19, 20), (13, 12, 20, 21), (14, 13, 21, 22), (15, 14, 22, 23), (8, 40, 16), (9, 8, 16, 17), (10, 9, 17, 18), (11, 10, 18, 19), (16, 40, 24), (17, 16, 24, 25), (18, 17, 25, 26), (19, 18, 26, 27), (20, 19, 27, 28), (21, 20, 28, 29), (22, 21, 29, 30), (23, 22, 30, 31), (28, 27, 35, 36), (29, 28, 36, 37), (30, 29, 37, 38), (31, 30, 38, 39), (24, 40, 32), (25, 24, 32, 33), (26, 25, 33, 34), (27, 26, 34, 35), (33, 32, 41, 42), (34, 33, 42, 43), (35, 34, 43, 44), (36, 35, 44, 45), (37, 36, 45, 46), (38, 37, 46, 47), (39, 38, 47, 48), (32, 40, 41), (46, 45, 53, 54), (47, 46, 54, 55), (48, 47, 55, 56), (41, 40, 49), (42, 41, 49, 50), (43, 42, 50, 51), (44, 43, 51, 52), (45, 44, 52, 53), (50, 49, 57, 58), (51, 50, 58, 59), (52, 51, 59, 60), (53, 52, 60, 61), (54, 53, 61, 62), (55, 54, 62, 63), (56, 55, 63, 64), (49, 40, 57), (62, 61, 69, 70), (63, 62, 70, 71), (64, 63, 71, 72), (57, 40, 65), (58, 57, 65, 66), (59, 58, 66, 67), (60, 59, 67, 68), (61, 60, 68, 69), (67, 66, 74, 75), (68, 67, 75, 76), (69, 68, 76, 77), (70, 69, 77, 78), (71, 70, 78, 79), (72, 71, 79, 80), (65, 40, 73), (66, 65, 73, 74), (79, 78, 86, 87), (80, 79, 87, 88), (73, 40, 81), (74, 73, 81, 82), (75, 74, 82, 83), (76, 75, 83, 84), (77, 76, 84, 85), (78, 77, 85, 86), (171, 90, 89, 170), (172, 91, 90, 171), (173, 92, 91, 172), (174, 93, 92, 173), (175, 94, 93, 174), (176, 95, 94, 175), (177, 96, 95, 176), (170, 89, 129), (96, 104, 103, 95), (89, 97, 129), (90, 98, 97, 89), (91, 99, 98, 90), (92, 100, 99, 91), (93, 101, 100, 92), (94, 102, 101, 93), (95, 103, 102, 94), (101, 109, 108, 100), (102, 110, 109, 101), (103, 111, 110, 102), (104, 112, 111, 103), (97, 105, 129), (98, 106, 105, 97), (99, 107, 106, 98), (100, 108, 107, 99), (105, 113, 129), (106, 114, 113, 105), (107, 115, 114, 106), (108, 116, 115, 107), (109, 117, 116, 108), (110, 118, 117, 109), (111, 119, 118, 110), (112, 120, 119, 111), (117, 125, 124, 116), (118, 126, 125, 117), (119, 127, 126, 118), (120, 128, 127, 119), (113, 121, 129), (114, 122, 121, 113), (115, 123, 122, 114), (116, 124, 123, 115), (122, 131, 130, 121), (123, 132, 131, 122), (124, 133, 132, 123), (125, 134, 133, 124), (126, 135, 134, 125), (127, 136, 135, 126), (128, 137, 136, 127), (121, 130, 129), (135, 143, 142, 134), (136, 144, 143, 135), (137, 145, 144, 136), (130, 138, 129), (131, 139, 138, 130), (132, 140, 139, 131), (133, 141, 140, 132), (134, 142, 141, 133), (139, 147, 146, 138), (140, 148, 147, 139), (141, 149, 148, 140), (142, 150, 149, 141), (143, 151, 150, 142), (144, 152, 151, 143), (145, 153, 152, 144), (138, 146, 129), (151, 159, 158, 150), (152, 160, 159, 151), (153, 161, 160, 152), (146, 154, 129), (147, 155, 154, 146), (148, 156, 155, 147), (149, 157, 156, 148), (150, 158, 157, 149), (156, 164, 163, 155), (157, 165, 164, 156), (158, 166, 165, 157), (159, 167, 166, 158), (160, 168, 167, 159), (161, 169, 168, 160), (154, 162, 129), (155, 163, 162, 154), (168, 176, 175, 167), (169, 177, 176, 168), (162, 170, 129), (163, 171, 170, 162), (164, 172, 171, 163), (165, 173, 172, 164), (166, 174, 173, 165), (167, 175, 174, 166), (7, 15, 104, 96), (15, 23, 112, 104), (23, 31, 120, 112), (31, 39, 128, 120), (39, 48, 137, 128), (48, 56, 145, 137), (56, 64, 153, 145), (64, 72, 161, 153), (72, 80, 169, 161), (80, 88, 177, 169), (88, 7, 96, 177)])
_uv = me_cylinder_011.uv_layers.new(name='UVMap')
_uv.uv.foreach_set('vector', [0.4798, 0.8332, 0.4798, 0.8371, 0.4741, 0.8371, 0.4741, 0.8332, 0.4798, 0.8293, 0.4798, 0.8332, 0.4741, 0.8332, 0.4741, 0.8293, 0.4798, 0.8254, 0.4798, 0.8293, 0.4741, 0.8293, 0.4741, 0.8254, 0.4798, 0.8215, 0.4798, 0.8254, 0.4741, 0.8254, 0.4741, 0.8215, 0.4798, 0.8176, 0.4798, 0.8215, 0.4741, 0.8215, 0.4741, 0.8176, 0.4798, 0.8137, 0.4798, 0.8176, 0.4741, 0.8176, 0.4741, 0.8137, 0.4798, 0.8098, 0.4798, 0.8137, 0.4741, 0.8137, 0.4741, 0.8098, 0.4798, 0.8371, 0.4769, 0.841, 0.4741, 0.8371, 0.4741, 0.8098, 0.4741, 0.8137, 0.4684, 0.8137, 0.4684, 0.8098, 0.4741, 0.8371, 0.4713, 0.841, 0.4684, 0.8371, 0.4741, 0.8332, 0.4741, 0.8371, 0.4684, 0.8371, 0.4684, 0.8332, 0.4741, 0.8293, 0.4741, 0.8332, 0.4684, 0.8332, 0.4684, 0.8293, 0.4741, 0.8254, 0.4741, 0.8293, 0.4684, 0.8293, 0.4684, 0.8254, 0.4741, 0.8215, 0.4741, 0.8254, 0.4684, 0.8254, 0.4684, 0.8215, 0.4741, 0.8176, 0.4741, 0.8215, 0.4684, 0.8215, 0.4684, 0.8176, 0.4741, 0.8137, 0.4741, 0.8176, 0.4684, 0.8176, 0.4684, 0.8137, 0.4684, 0.8215, 0.4684, 0.8254, 0.4627, 0.8254, 0.4627, 0.8215, 0.4684, 0.8176, 0.4684, 0.8215, 0.4627, 0.8215, 0.4627, 0.8176, 0.4684, 0.8137, 0.4684, 0.8176, 0.4627, 0.8176, 0.4627, 0.8137, 0.4684, 0.8098, 0.4684, 0.8137, 0.4627, 0.8137, 0.4627, 0.8098, 0.4684, 0.8371, 0.4656, 0.841, 0.4627, 0.8371, 0.4684, 0.8332, 0.4684, 0.8371, 0.4627, 0.8371, 0.4627, 0.8332, 0.4684, 0.8293, 0.4684, 0.8332, 0.4627, 0.8332, 0.4627, 0.8293, 0.4684, 0.8254, 0.4684, 0.8293, 0.4627, 0.8293, 0.4627, 0.8254, 0.4627, 0.8371, 0.4599, 0.841, 0.4571, 0.8371, 0.4627, 0.8332, 0.4627, 0.8371, 0.4571, 0.8371, 0.4571, 0.8332, 0.4627, 0.8293, 0.4627, 0.8332, 0.4571, 0.8332, 0.4571, 0.8293, 0.4627, 0.8254, 0.4627, 0.8293, 0.4571, 0.8293, 0.4571, 0.8254, 0.4627, 0.8215, 0.4627, 0.8254, 0.4571, 0.8254, 0.4571, 0.8215, 0.4627, 0.8176, 0.4627, 0.8215, 0.4571, 0.8215, 0.4571, 0.8176, 0.4627, 0.8137, 0.4627, 0.8176, 0.4571, 0.8176, 0.4571, 0.8137, 0.4627, 0.8098, 0.4627, 0.8137, 0.4571, 0.8137, 0.4571, 0.8098, 0.4571, 0.8215, 0.4571, 0.8254, 0.4514, 0.8254, 0.4514, 0.8215, 0.4571, 0.8176, 0.4571, 0.8215, 0.4514, 0.8215, 0.4514, 0.8176, 0.4571, 0.8137, 0.4571, 0.8176, 0.4514, 0.8176, 0.4514, 0.8137, 0.4571, 0.8098, 0.4571, 0.8137, 0.4514, 0.8137, 0.4514, 0.8098, 0.4571, 0.8371, 0.4542, 0.841, 0.4514, 0.8371, 0.4571, 0.8332, 0.4571, 0.8371, 0.4514, 0.8371, 0.4514, 0.8332, 0.4571, 0.8293, 0.4571, 0.8332, 0.4514, 0.8332, 0.4514, 0.8293, 0.4571, 0.8254, 0.4571, 0.8293, 0.4514, 0.8293, 0.4514, 0.8254, 0.4514, 0.8332, 0.4514, 0.8371, 0.4457, 0.8371, 0.4457, 0.8332, 0.4514, 0.8293, 0.4514, 0.8332, 0.4457, 0.8332, 0.4457, 0.8293, 0.4514, 0.8254, 0.4514, 0.8293, 0.4457, 0.8293, 0.4457, 0.8254, 0.4514, 0.8215, 0.4514, 0.8254, 0.4457, 0.8254, 0.4457, 0.8215, 0.4514, 0.8176, 0.4514, 0.8215, 0.4457, 0.8215, 0.4457, 0.8176, 0.4514, 0.8137, 0.4514, 0.8176, 0.4457, 0.8176, 0.4457, 0.8137, 0.4514, 0.8098, 0.4514, 0.8137, 0.4457, 0.8137, 0.4457, 0.8098, 0.4514, 0.8371, 0.4486, 0.841, 0.4457, 0.8371, 0.4457, 0.8176, 0.4457, 0.8215, 0.44, 0.8215, 0.44, 0.8176, 0.4457, 0.8137, 0.4457, 0.8176, 0.44, 0.8176, 0.44, 0.8137, 0.4457, 0.8098, 0.4457, 0.8137, 0.44, 0.8137, 0.44, 0.8098, 0.4457, 0.8371, 0.4429, 0.841, 0.44, 0.8371, 0.4457, 0.8332, 0.4457, 0.8371, 0.44, 0.8371, 0.44, 0.8332, 0.4457, 0.8293, 0.4457, 0.8332, 0.44, 0.8332, 0.44, 0.8293, 0.4457, 0.8254, 0.4457, 0.8293, 0.44, 0.8293, 0.44, 0.8254, 0.4457, 0.8215, 0.4457, 0.8254, 0.44, 0.8254, 0.44, 0.8215, 0.44, 0.8332, 0.44, 0.8371, 0.4344, 0.8371, 0.4344, 0.8332, 0.44, 0.8293, 0.44, 0.8332, 0.4344, 0.8332, 0.4344, 0.8293, 0.44, 0.8254, 0.44, 0.8293, 0.4344, 0.8293, 0.4344, 0.8254, 0.44, 0.8215, 0.44, 0.8254, 0.4344, 0.8254, 0.4344, 0.8215, 0.44, 0.8176, 0.44, 0.8215, 0.4344, 0.8215, 0.4344, 0.8176, 0.44, 0.8137, 0.44, 0.8176, 0.4344, 0.8176, 0.4344, 0.8137, 0.44, 0.8098, 0.44, 0.8137, 0.4344, 0.8137, 0.4344, 0.8098, 0.44, 0.8371, 0.4372, 0.841, 0.4344, 0.8371, 0.4968, 0.8176, 0.4968, 0.8215, 0.4911, 0.8215, 0.4911, 0.8176, 0.4968, 0.8137, 0.4968, 0.8176, 0.4911, 0.8176, 0.4911, 0.8137, 0.4968, 0.8098, 0.4968, 0.8137, 0.4911, 0.8137, 0.4911, 0.8098, 0.4968, 0.8371, 0.494, 0.841, 0.4911, 0.8371, 0.4968, 0.8332, 0.4968, 0.8371, 0.4911, 0.8371, 0.4911, 0.8332, 0.4968, 0.8293, 0.4968, 0.8332, 0.4911, 0.8332, 0.4911, 0.8293, 0.4968, 0.8254, 0.4968, 0.8293, 0.4911, 0.8293, 0.4911, 0.8254, 0.4968, 0.8215, 0.4968, 0.8254, 0.4911, 0.8254, 0.4911, 0.8215, 0.4911, 0.8293, 0.4911, 0.8332, 0.4854, 0.8332, 0.4854, 0.8293, 0.4911, 0.8254, 0.4911, 0.8293, 0.4854, 0.8293, 0.4854, 0.8254, 0.4911, 0.8215, 0.4911, 0.8254, 0.4854, 0.8254, 0.4854, 0.8215, 0.4911, 0.8176, 0.4911, 0.8215, 0.4854, 0.8215, 0.4854, 0.8176, 0.4911, 0.8137, 0.4911, 0.8176, 0.4854, 0.8176, 0.4854, 0.8137, 0.4911, 0.8098, 0.4911, 0.8137, 0.4854, 0.8137, 0.4854, 0.8098, 0.4911, 0.8371, 0.4883, 0.841, 0.4854, 0.8371, 0.4911, 0.8332, 0.4911, 0.8371, 0.4854, 0.8371, 0.4854, 0.8332, 0.4854, 0.8137, 0.4854, 0.8176, 0.4798, 0.8176, 0.4798, 0.8137, 0.4854, 0.8098, 0.4854, 0.8137, 0.4798, 0.8137, 0.4798, 0.8098, 0.4854, 0.8371, 0.4826, 0.841, 0.4798, 0.8371, 0.4854, 0.8332, 0.4854, 0.8371, 0.4798, 0.8371, 0.4798, 0.8332, 0.4854, 0.8293, 0.4854, 0.8332, 0.4798, 0.8332, 0.4798, 0.8293, 0.4854, 0.8254, 0.4854, 0.8293, 0.4798, 0.8293, 0.4798, 0.8254, 0.4854, 0.8215, 0.4854, 0.8254, 0.4798, 0.8254, 0.4798, 0.8215, 0.4854, 0.8176, 0.4854, 0.8215, 0.4798, 0.8215, 0.4798, 0.8176, 0.4798, 0.8332, 0.4741, 0.8332, 0.4741, 0.8371, 0.4798, 0.8371, 0.4798, 0.8293, 0.4741, 0.8293, 0.4741, 0.8332, 0.4798, 0.8332, 0.4798, 0.8254, 0.4741, 0.8254, 0.4741, 0.8293, 0.4798, 0.8293, 0.4798, 0.8215, 0.4741, 0.8215, 0.4741, 0.8254, 0.4798, 0.8254, 0.4798, 0.8176, 0.4741, 0.8176, 0.4741, 0.8215, 0.4798, 0.8215, 0.4798, 0.8137, 0.4741, 0.8137, 0.4741, 0.8176, 0.4798, 0.8176, 0.4798, 0.8098, 0.4741, 0.8098, 0.4741, 0.8137, 0.4798, 0.8137, 0.4798, 0.8371, 0.4741, 0.8371, 0.4769, 0.841, 0.4741, 0.8098, 0.4684, 0.8098, 0.4684, 0.8137, 0.4741, 0.8137, 0.4741, 0.8371, 0.4684, 0.8371, 0.4713, 0.841, 0.4741, 0.8332, 0.4684, 0.8332, 0.4684, 0.8371, 0.4741, 0.8371, 0.4741, 0.8293, 0.4684, 0.8293, 0.4684, 0.8332, 0.4741, 0.8332, 0.4741, 0.8254, 0.4684, 0.8254, 0.4684, 0.8293, 0.4741, 0.8293, 0.4741, 0.8215, 0.4684, 0.8215, 0.4684, 0.8254, 0.4741, 0.8254, 0.4741, 0.8176, 0.4684, 0.8176, 0.4684, 0.8215, 0.4741, 0.8215, 0.4741, 0.8137, 0.4684, 0.8137, 0.4684, 0.8176, 0.4741, 0.8176, 0.4684, 0.8215, 0.4627, 0.8215, 0.4627, 0.8254, 0.4684, 0.8254, 0.4684, 0.8176, 0.4627, 0.8176, 0.4627, 0.8215, 0.4684, 0.8215, 0.4684, 0.8137, 0.4627, 0.8137, 0.4627, 0.8176, 0.4684, 0.8176, 0.4684, 0.8098, 0.4627, 0.8098, 0.4627, 0.8137, 0.4684, 0.8137, 0.4684, 0.8371, 0.4627, 0.8371, 0.4656, 0.841, 0.4684, 0.8332, 0.4627, 0.8332, 0.4627, 0.8371, 0.4684, 0.8371, 0.4684, 0.8293, 0.4627, 0.8293, 0.4627, 0.8332, 0.4684, 0.8332, 0.4684, 0.8254, 0.4627, 0.8254, 0.4627, 0.8293, 0.4684, 0.8293, 0.4627, 0.8371, 0.4571, 0.8371, 0.4599, 0.841, 0.4627, 0.8332, 0.4571, 0.8332, 0.4571, 0.8371, 0.4627, 0.8371, 0.4627, 0.8293, 0.4571, 0.8293, 0.4571, 0.8332, 0.4627, 0.8332, 0.4627, 0.8254, 0.4571, 0.8254, 0.4571, 0.8293, 0.4627, 0.8293, 0.4627, 0.8215, 0.4571, 0.8215, 0.4571, 0.8254, 0.4627, 0.8254, 0.4627, 0.8176, 0.4571, 0.8176, 0.4571, 0.8215, 0.4627, 0.8215, 0.4627, 0.8137, 0.4571, 0.8137, 0.4571, 0.8176, 0.4627, 0.8176, 0.4627, 0.8098, 0.4571, 0.8098, 0.4571, 0.8137, 0.4627, 0.8137, 0.4571, 0.8215, 0.4514, 0.8215, 0.4514, 0.8254, 0.4571, 0.8254, 0.4571, 0.8176, 0.4514, 0.8176, 0.4514, 0.8215, 0.4571, 0.8215, 0.4571, 0.8137, 0.4514, 0.8137, 0.4514, 0.8176, 0.4571, 0.8176, 0.4571, 0.8098, 0.4514, 0.8098, 0.4514, 0.8137, 0.4571, 0.8137, 0.4571, 0.8371, 0.4514, 0.8371, 0.4542, 0.841, 0.4571, 0.8332, 0.4514, 0.8332, 0.4514, 0.8371, 0.4571, 0.8371, 0.4571, 0.8293, 0.4514, 0.8293, 0.4514, 0.8332, 0.4571, 0.8332, 0.4571, 0.8254, 0.4514, 0.8254, 0.4514, 0.8293, 0.4571, 0.8293, 0.4514, 0.8332, 0.4457, 0.8332, 0.4457, 0.8371, 0.4514, 0.8371, 0.4514, 0.8293, 0.4457, 0.8293, 0.4457, 0.8332, 0.4514, 0.8332, 0.4514, 0.8254, 0.4457, 0.8254, 0.4457, 0.8293, 0.4514, 0.8293, 0.4514, 0.8215, 0.4457, 0.8215, 0.4457, 0.8254, 0.4514, 0.8254, 0.4514, 0.8176, 0.4457, 0.8176, 0.4457, 0.8215, 0.4514, 0.8215, 0.4514, 0.8137, 0.4457, 0.8137, 0.4457, 0.8176, 0.4514, 0.8176, 0.4514, 0.8098, 0.4457, 0.8098, 0.4457, 0.8137, 0.4514, 0.8137, 0.4514, 0.8371, 0.4457, 0.8371, 0.4486, 0.841, 0.4457, 0.8176, 0.44, 0.8176, 0.44, 0.8215, 0.4457, 0.8215, 0.4457, 0.8137, 0.44, 0.8137, 0.44, 0.8176, 0.4457, 0.8176, 0.4457, 0.8098, 0.44, 0.8098, 0.44, 0.8137, 0.4457, 0.8137, 0.4457, 0.8371, 0.44, 0.8371, 0.4429, 0.841, 0.4457, 0.8332, 0.44, 0.8332, 0.44, 0.8371, 0.4457, 0.8371, 0.4457, 0.8293, 0.44, 0.8293, 0.44, 0.8332, 0.4457, 0.8332, 0.4457, 0.8254, 0.44, 0.8254, 0.44, 0.8293, 0.4457, 0.8293, 0.4457, 0.8215, 0.44, 0.8215, 0.44, 0.8254, 0.4457, 0.8254, 0.44, 0.8332, 0.4344, 0.8332, 0.4344, 0.8371, 0.44, 0.8371, 0.44, 0.8293, 0.4344, 0.8293, 0.4344, 0.8332, 0.44, 0.8332, 0.44, 0.8254, 0.4344, 0.8254, 0.4344, 0.8293, 0.44, 0.8293, 0.44, 0.8215, 0.4344, 0.8215, 0.4344, 0.8254, 0.44, 0.8254, 0.44, 0.8176, 0.4344, 0.8176, 0.4344, 0.8215, 0.44, 0.8215, 0.44, 0.8137, 0.4344, 0.8137, 0.4344, 0.8176, 0.44, 0.8176, 0.44, 0.8098, 0.4344, 0.8098, 0.4344, 0.8137, 0.44, 0.8137, 0.44, 0.8371, 0.4344, 0.8371, 0.4372, 0.841, 0.4968, 0.8176, 0.4911, 0.8176, 0.4911, 0.8215, 0.4968, 0.8215, 0.4968, 0.8137, 0.4911, 0.8137, 0.4911, 0.8176, 0.4968, 0.8176, 0.4968, 0.8098, 0.4911, 0.8098, 0.4911, 0.8137, 0.4968, 0.8137, 0.4968, 0.8371, 0.4911, 0.8371, 0.494, 0.841, 0.4968, 0.8332, 0.4911, 0.8332, 0.4911, 0.8371, 0.4968, 0.8371, 0.4968, 0.8293, 0.4911, 0.8293, 0.4911, 0.8332, 0.4968, 0.8332, 0.4968, 0.8254, 0.4911, 0.8254, 0.4911, 0.8293, 0.4968, 0.8293, 0.4968, 0.8215, 0.4911, 0.8215, 0.4911, 0.8254, 0.4968, 0.8254, 0.4911, 0.8293, 0.4854, 0.8293, 0.4854, 0.8332, 0.4911, 0.8332, 0.4911, 0.8254, 0.4854, 0.8254, 0.4854, 0.8293, 0.4911, 0.8293, 0.4911, 0.8215, 0.4854, 0.8215, 0.4854, 0.8254, 0.4911, 0.8254, 0.4911, 0.8176, 0.4854, 0.8176, 0.4854, 0.8215, 0.4911, 0.8215, 0.4911, 0.8137, 0.4854, 0.8137, 0.4854, 0.8176, 0.4911, 0.8176, 0.4911, 0.8098, 0.4854, 0.8098, 0.4854, 0.8137, 0.4911, 0.8137, 0.4911, 0.8371, 0.4854, 0.8371, 0.4883, 0.841, 0.4911, 0.8332, 0.4854, 0.8332, 0.4854, 0.8371, 0.4911, 0.8371, 0.4854, 0.8137, 0.4798, 0.8137, 0.4798, 0.8176, 0.4854, 0.8176, 0.4854, 0.8098, 0.4798, 0.8098, 0.4798, 0.8137, 0.4854, 0.8137, 0.4854, 0.8371, 0.4798, 0.8371, 0.4826, 0.841, 0.4854, 0.8332, 0.4798, 0.8332, 0.4798, 0.8371, 0.4854, 0.8371, 0.4854, 0.8293, 0.4798, 0.8293, 0.4798, 0.8332, 0.4854, 0.8332, 0.4854, 0.8254, 0.4798, 0.8254, 0.4798, 0.8293, 0.4854, 0.8293, 0.4854, 0.8215, 0.4798, 0.8215, 0.4798, 0.8254, 0.4854, 0.8254, 0.4854, 0.8176, 0.4798, 0.8176, 0.4798, 0.8215, 0.4854, 0.8215, 0.4741, 0.8098, 0.4684, 0.8098, 0.4684, 0.8098, 0.4741, 0.8098, 0.4684, 0.8098, 0.4627, 0.8098, 0.4627, 0.8098, 0.4684, 0.8098, 0.4627, 0.8098, 0.4571, 0.8098, 0.4571, 0.8098, 0.4627, 0.8098, 0.4571, 0.8098, 0.4514, 0.8098, 0.4514, 0.8098, 0.4571, 0.8098, 0.4514, 0.8098, 0.4457, 0.8098, 0.4457, 0.8098, 0.4514, 0.8098, 0.4457, 0.8098, 0.44, 0.8098, 0.44, 0.8098, 0.4457, 0.8098, 0.44, 0.8098, 0.4344, 0.8098, 0.4344, 0.8098, 0.44, 0.8098, 0.4968, 0.8098, 0.4911, 0.8098, 0.4911, 0.8098, 0.4968, 0.8098, 0.4911, 0.8098, 0.4854, 0.8098, 0.4854, 0.8098, 0.4911, 0.8098, 0.4854, 0.8098, 0.4798, 0.8098, 0.4798, 0.8098, 0.4854, 0.8098, 0.4798, 0.8098, 0.4741, 0.8098, 0.4741, 0.8098, 0.4798, 0.8098])
me_cylinder_011.materials.append(mat_off_white)
me_cylinder_011.materials.append(mat_black)
me_cylinder_011.materials.append(mat_brown)
me_cylinder_011.use_remesh_fix_poles = True
me_cylinder_011.use_remesh_preserve_attributes = False
me_cylinder_011.update()
me_cylinder_013 = bpy.data.meshes.new('Cylinder.013')
me_cylinder_013.from_pydata([(0.09297, 0.164, 14.85), (0.1944, 0.3218, 14.54), (0.2879, 0.4673, 14.04), (0.3698, 0.5947, 13.36), (0.437, 0.6994, 12.54), (0.487, 0.7771, 11.6), (0.5178, 0.825, 10.59), (0.5281, 0.8411, 9.53), (0.165, 0.08093, 14.85), (0.3356, 0.1589, 14.54), (0.4929, 0.2307, 14.04), (0.6307, 0.2936, 13.36), (0.7438, 0.3453, 12.54), (0.8279, 0.3837, 11.6), (0.8797, 0.4073, 10.59), (0.8971, 0.4153, 9.53), (0.1806, -0.02788, 14.85), (0.3663, -0.05458, 14.54), (0.5374, -0.07918, 14.04), (0.6874, -0.1007, 13.36), (0.8105, -0.1184, 12.54), (0.902, -0.1316, 11.6), (0.9583, -0.1397, 10.59), (0.9773, -0.1424, 9.53), (0.1349, -0.1279, 14.85), (0.2767, -0.2507, 14.54), (0.4074, -0.3639, 14.04), (0.5219, -0.4632, 13.36), (0.6159, -0.5446, 12.54), (0.6857, -0.6051, 11.6), (0.7287, -0.6424, 10.59), (0.7432, -0.655, 9.53), (0.04246, -0.1873, 14.85), (0.09531, -0.3673, 14.54), (0.144, -0.5332, 14.04), (0.1867, -0.6786, 13.36), (0.2218, -0.7979, 12.54), (0.2478, -0.8866, 11.6), (0.2638, -0.9412, 10.59), (0.2692, -0.9596, 9.53), (-0.0125, -0.0001146, 14.95), (-0.06746, -0.1873, 14.85), (-0.1203, -0.3673, 14.54), (-0.169, -0.5332, 14.04), (-0.2117, -0.6786, 13.36), (-0.2468, -0.7979, 12.54), (-0.2728, -0.8866, 11.6), (-0.2888, -0.9412, 10.59), (-0.2942, -0.9596, 9.53), (-0.1599, -0.1279, 14.85), (-0.3017, -0.2507, 14.54), (-0.4324, -0.3639, 14.04), (-0.5469, -0.4632, 13.36), (-0.6409, -0.5446, 12.54), (-0.7107, -0.6051, 11.6), (-0.7537, -0.6424, 10.59), (-0.7683, -0.655, 9.53), (-0.2056, -0.02788, 14.85), (-0.3913, -0.05458, 14.54), (-0.5624, -0.07918, 14.04), (-0.7124, -0.1007, 13.36), (-0.8355, -0.1184, 12.54), (-0.927, -0.1316, 11.6), (-0.9833, -0.1397, 10.59), (-1.002, -0.1424, 9.53), (-0.19, 0.08093, 14.85), (-0.3606, 0.1589, 14.54), (-0.5179, 0.2307, 14.04), (-0.6557, 0.2936, 13.36), (-0.7688, 0.3453, 12.54), (-0.8529, 0.3837, 11.6), (-0.9047, 0.4073, 10.59), (-0.9221, 0.4153, 9.53), (-0.118, 0.164, 14.85), (-0.2194, 0.3218, 14.54), (-0.3129, 0.4673, 14.04), (-0.3948, 0.5947, 13.36), (-0.462, 0.6994, 12.54), (-0.512, 0.7771, 11.6), (-0.5428, 0.825, 10.59), (-0.5531, 0.8411, 9.53), (-0.0125, 0.195, 14.85), (-0.0125, 0.3826, 14.54), (-0.0125, 0.5555, 14.04), (-0.0125, 0.707, 13.36), (-0.0125, 0.8314, 12.54), (-0.0125, 0.9238, 11.6), (-0.0125, 0.9807, 10.59), (-0.0125, 0.9999, 9.53), (0.03151, 0.06837, 14.73), (0.1158, 0.1996, 14.47), (0.2046, 0.3377, 13.99), (0.2848, 0.4624, 13.33), (0.3512, 0.5658, 12.52), (0.4007, 0.6429, 11.59), (0.4313, 0.6905, 10.58), (0.4417, 0.7066, 9.527), (0.06155, 0.0337, 14.73), (0.2034, 0.09849, 14.47), (0.3528, 0.1667, 13.99), (0.4876, 0.2283, 13.33), (0.5994, 0.2793, 12.52), (0.6828, 0.3174, 11.59), (0.7342, 0.3409, 10.58), (0.7516, 0.3488, 9.527), (0.06807, -0.0117, 14.73), (0.2224, -0.0339, 14.47), (0.385, -0.05726, 13.99), (0.5317, -0.07836, 13.33), (0.6533, -0.09585, 12.52), (0.7441, -0.1089, 11.59), (0.8, -0.1169, 10.58), (0.819, -0.1197, 9.527), (0.04902, -0.05342, 14.73), (0.1669, -0.1555, 14.47), (0.291, -0.2631, 13.99), (0.403, -0.3602, 13.33), (0.4959, -0.4406, 12.52), (0.5652, -0.5007, 11.59), (0.6079, -0.5377, 10.58), (0.6224, -0.5502, 9.527), (0.01043, -0.07822, 14.73), (0.05437, -0.2278, 14.47), (0.1006, -0.3854, 13.99), (0.1424, -0.5277, 13.33), (0.177, -0.6456, 12.52), (0.2028, -0.7335, 11.59), (0.2188, -0.7878, 10.58), (0.2242, -0.8061, 9.527), (-0.0125, -0.0001146, 14.79), (-0.03544, -0.07822, 14.73), (-0.07937, -0.2278, 14.47), (-0.1256, -0.3854, 13.99), (-0.1674, -0.5277, 13.33), (-0.202, -0.6456, 12.52), (-0.2278, -0.7335, 11.59), (-0.2438, -0.7878, 10.58), (-0.2492, -0.8061, 9.527), (-0.07402, -0.05342, 14.73), (-0.1919, -0.1555, 14.47), (-0.316, -0.2631, 13.99), (-0.428, -0.3602, 13.33), (-0.5209, -0.4406, 12.52), (-0.5902, -0.5007, 11.59), (-0.6329, -0.5377, 10.58), (-0.6474, -0.5502, 9.527), (-0.09307, -0.0117, 14.73), (-0.2474, -0.0339, 14.47), (-0.41, -0.05726, 13.99), (-0.5567, -0.07836, 13.33), (-0.6783, -0.09585, 12.52), (-0.7691, -0.1089, 11.59), (-0.825, -0.1169, 10.58), (-0.844, -0.1197, 9.527), (-0.08655, 0.0337, 14.73), (-0.2284, 0.09848, 14.47), (-0.3778, 0.1667, 13.99), (-0.5126, 0.2283, 13.33), (-0.6244, 0.2793, 12.52), (-0.7078, 0.3174, 11.59), (-0.7592, 0.3409, 10.58), (-0.7766, 0.3488, 9.527), (-0.05651, 0.06837, 14.73), (-0.1408, 0.1996, 14.47), (-0.2296, 0.3377, 13.99), (-0.3098, 0.4624, 13.33), (-0.3762, 0.5658, 12.52), (-0.4257, 0.6429, 11.59), (-0.4563, 0.6905, 10.58), (-0.4667, 0.7066, 9.527), (-0.0125, 0.08129, 14.73), (-0.0125, 0.2372, 14.47), (-0.0125, 0.4014, 13.99), (-0.0125, 0.5497, 13.33), (-0.0125, 0.6726, 12.52), (-0.0125, 0.7642, 11.59), (-0.0125, 0.8208, 10.58), (-0.0125, 0.8399, 9.527)], [], [(82, 81, 0, 1), (83, 82, 1, 2), (84, 83, 2, 3), (85, 84, 3, 4), (86, 85, 4, 5), (87, 86, 5, 6), (88, 87, 6, 7), (81, 40, 0), (7, 6, 14, 15), (0, 40, 8), (1, 0, 8, 9), (2, 1, 9, 10), (3, 2, 10, 11), (4, 3, 11, 12), (5, 4, 12, 13), (6, 5, 13, 14), (12, 11, 19, 20), (13, 12, 20, 21), (14, 13, 21, 22), (15, 14, 22, 23), (8, 40, 16), (9, 8, 16, 17), (10, 9, 17, 18), (11, 10, 18, 19), (16, 40, 24), (17, 16, 24, 25), (18, 17, 25, 26), (19, 18, 26, 27), (20, 19, 27, 28), (21, 20, 28, 29), (22, 21, 29, 30), (23, 22, 30, 31), (28, 27, 35, 36), (29, 28, 36, 37), (30, 29, 37, 38), (31, 30, 38, 39), (24, 40, 32), (25, 24, 32, 33), (26, 25, 33, 34), (27, 26, 34, 35), (33, 32, 41, 42), (34, 33, 42, 43), (35, 34, 43, 44), (36, 35, 44, 45), (37, 36, 45, 46), (38, 37, 46, 47), (39, 38, 47, 48), (32, 40, 41), (46, 45, 53, 54), (47, 46, 54, 55), (48, 47, 55, 56), (41, 40, 49), (42, 41, 49, 50), (43, 42, 50, 51), (44, 43, 51, 52), (45, 44, 52, 53), (50, 49, 57, 58), (51, 50, 58, 59), (52, 51, 59, 60), (53, 52, 60, 61), (54, 53, 61, 62), (55, 54, 62, 63), (56, 55, 63, 64), (49, 40, 57), (62, 61, 69, 70), (63, 62, 70, 71), (64, 63, 71, 72), (57, 40, 65), (58, 57, 65, 66), (59, 58, 66, 67), (60, 59, 67, 68), (61, 60, 68, 69), (67, 66, 74, 75), (68, 67, 75, 76), (69, 68, 76, 77), (70, 69, 77, 78), (71, 70, 78, 79), (72, 71, 79, 80), (65, 40, 73), (66, 65, 73, 74), (79, 78, 86, 87), (80, 79, 87, 88), (73, 40, 81), (74, 73, 81, 82), (75, 74, 82, 83), (76, 75, 83, 84), (77, 76, 84, 85), (78, 77, 85, 86), (171, 90, 89, 170), (172, 91, 90, 171), (173, 92, 91, 172), (174, 93, 92, 173), (175, 94, 93, 174), (176, 95, 94, 175), (177, 96, 95, 176), (170, 89, 129), (96, 104, 103, 95), (89, 97, 129), (90, 98, 97, 89), (91, 99, 98, 90), (92, 100, 99, 91), (93, 101, 100, 92), (94, 102, 101, 93), (95, 103, 102, 94), (101, 109, 108, 100), (102, 110, 109, 101), (103, 111, 110, 102), (104, 112, 111, 103), (97, 105, 129), (98, 106, 105, 97), (99, 107, 106, 98), (100, 108, 107, 99), (105, 113, 129), (106, 114, 113, 105), (107, 115, 114, 106), (108, 116, 115, 107), (109, 117, 116, 108), (110, 118, 117, 109), (111, 119, 118, 110), (112, 120, 119, 111), (117, 125, 124, 116), (118, 126, 125, 117), (119, 127, 126, 118), (120, 128, 127, 119), (113, 121, 129), (114, 122, 121, 113), (115, 123, 122, 114), (116, 124, 123, 115), (122, 131, 130, 121), (123, 132, 131, 122), (124, 133, 132, 123), (125, 134, 133, 124), (126, 135, 134, 125), (127, 136, 135, 126), (128, 137, 136, 127), (121, 130, 129), (135, 143, 142, 134), (136, 144, 143, 135), (137, 145, 144, 136), (130, 138, 129), (131, 139, 138, 130), (132, 140, 139, 131), (133, 141, 140, 132), (134, 142, 141, 133), (139, 147, 146, 138), (140, 148, 147, 139), (141, 149, 148, 140), (142, 150, 149, 141), (143, 151, 150, 142), (144, 152, 151, 143), (145, 153, 152, 144), (138, 146, 129), (151, 159, 158, 150), (152, 160, 159, 151), (153, 161, 160, 152), (146, 154, 129), (147, 155, 154, 146), (148, 156, 155, 147), (149, 157, 156, 148), (150, 158, 157, 149), (156, 164, 163, 155), (157, 165, 164, 156), (158, 166, 165, 157), (159, 167, 166, 158), (160, 168, 167, 159), (161, 169, 168, 160), (154, 162, 129), (155, 163, 162, 154), (168, 176, 175, 167), (169, 177, 176, 168), (162, 170, 129), (163, 171, 170, 162), (164, 172, 171, 163), (165, 173, 172, 164), (166, 174, 173, 165), (167, 175, 174, 166), (7, 15, 104, 96), (15, 23, 112, 104), (23, 31, 120, 112), (31, 39, 128, 120), (39, 48, 137, 128), (48, 56, 145, 137), (56, 64, 153, 145), (64, 72, 161, 153), (72, 80, 169, 161), (80, 88, 177, 169), (88, 7, 96, 177)])
_uv = me_cylinder_013.uv_layers.new(name='UVMap')
_uv.uv.foreach_set('vector', [0.4735, 0.9517, 0.4735, 0.9568, 0.4661, 0.9568, 0.4661, 0.9517, 0.4735, 0.9466, 0.4735, 0.9517, 0.4661, 0.9517, 0.4661, 0.9466, 0.4735, 0.9416, 0.4735, 0.9466, 0.4661, 0.9466, 0.4661, 0.9416, 0.4735, 0.9365, 0.4735, 0.9416, 0.4661, 0.9416, 0.4661, 0.9365, 0.4735, 0.9314, 0.4735, 0.9365, 0.4661, 0.9365, 0.4661, 0.9314, 0.4735, 0.9263, 0.4735, 0.9314, 0.4661, 0.9314, 0.4661, 0.9263, 0.4735, 0.9212, 0.4735, 0.9263, 0.4661, 0.9263, 0.4661, 0.9212, 0.4735, 0.9568, 0.4698, 0.9619, 0.4661, 0.9568, 0.4661, 0.9212, 0.4661, 0.9263, 0.4587, 0.9263, 0.4587, 0.9212, 0.4661, 0.9568, 0.4624, 0.9619, 0.4587, 0.9568, 0.4661, 0.9517, 0.4661, 0.9568, 0.4587, 0.9568, 0.4587, 0.9517, 0.4661, 0.9466, 0.4661, 0.9517, 0.4587, 0.9517, 0.4587, 0.9466, 0.4661, 0.9416, 0.4661, 0.9466, 0.4587, 0.9466, 0.4587, 0.9416, 0.4661, 0.9365, 0.4661, 0.9416, 0.4587, 0.9416, 0.4587, 0.9365, 0.4661, 0.9314, 0.4661, 0.9365, 0.4587, 0.9365, 0.4587, 0.9314, 0.4661, 0.9263, 0.4661, 0.9314, 0.4587, 0.9314, 0.4587, 0.9263, 0.4587, 0.9365, 0.4587, 0.9416, 0.4513, 0.9416, 0.4513, 0.9365, 0.4587, 0.9314, 0.4587, 0.9365, 0.4513, 0.9365, 0.4513, 0.9314, 0.4587, 0.9263, 0.4587, 0.9314, 0.4513, 0.9314, 0.4513, 0.9263, 0.4587, 0.9212, 0.4587, 0.9263, 0.4513, 0.9263, 0.4513, 0.9212, 0.4587, 0.9568, 0.455, 0.9619, 0.4513, 0.9568, 0.4587, 0.9517, 0.4587, 0.9568, 0.4513, 0.9568, 0.4513, 0.9517, 0.4587, 0.9466, 0.4587, 0.9517, 0.4513, 0.9517, 0.4513, 0.9466, 0.4587, 0.9416, 0.4587, 0.9466, 0.4513, 0.9466, 0.4513, 0.9416, 0.4513, 0.9568, 0.4476, 0.9619, 0.4439, 0.9568, 0.4513, 0.9517, 0.4513, 0.9568, 0.4439, 0.9568, 0.4439, 0.9517, 0.4513, 0.9466, 0.4513, 0.9517, 0.4439, 0.9517, 0.4439, 0.9466, 0.4513, 0.9416, 0.4513, 0.9466, 0.4439, 0.9466, 0.4439, 0.9416, 0.4513, 0.9365, 0.4513, 0.9416, 0.4439, 0.9416, 0.4439, 0.9365, 0.4513, 0.9314, 0.4513, 0.9365, 0.4439, 0.9365, 0.4439, 0.9314, 0.4513, 0.9263, 0.4513, 0.9314, 0.4439, 0.9314, 0.4439, 0.9263, 0.4513, 0.9212, 0.4513, 0.9263, 0.4439, 0.9263, 0.4439, 0.9212, 0.4439, 0.9365, 0.4439, 0.9416, 0.4365, 0.9416, 0.4365, 0.9365, 0.4439, 0.9314, 0.4439, 0.9365, 0.4365, 0.9365, 0.4365, 0.9314, 0.4439, 0.9263, 0.4439, 0.9314, 0.4365, 0.9314, 0.4365, 0.9263, 0.4439, 0.9212, 0.4439, 0.9263, 0.4365, 0.9263, 0.4365, 0.9212, 0.4439, 0.9568, 0.4402, 0.9619, 0.4365, 0.9568, 0.4439, 0.9517, 0.4439, 0.9568, 0.4365, 0.9568, 0.4365, 0.9517, 0.4439, 0.9466, 0.4439, 0.9517, 0.4365, 0.9517, 0.4365, 0.9466, 0.4439, 0.9416, 0.4439, 0.9466, 0.4365, 0.9466, 0.4365, 0.9416, 0.4365, 0.9517, 0.4365, 0.9568, 0.429, 0.9568, 0.429, 0.9517, 0.4365, 0.9466, 0.4365, 0.9517, 0.429, 0.9517, 0.429, 0.9466, 0.4365, 0.9416, 0.4365, 0.9466, 0.429, 0.9466, 0.429, 0.9416, 0.4365, 0.9365, 0.4365, 0.9416, 0.429, 0.9416, 0.429, 0.9365, 0.4365, 0.9314, 0.4365, 0.9365, 0.429, 0.9365, 0.429, 0.9314, 0.4365, 0.9263, 0.4365, 0.9314, 0.429, 0.9314, 0.429, 0.9263, 0.4365, 0.9212, 0.4365, 0.9263, 0.429, 0.9263, 0.429, 0.9212, 0.4365, 0.9568, 0.4327, 0.9619, 0.429, 0.9568, 0.429, 0.9314, 0.429, 0.9365, 0.4216, 0.9365, 0.4216, 0.9314, 0.429, 0.9263, 0.429, 0.9314, 0.4216, 0.9314, 0.4216, 0.9263, 0.429, 0.9212, 0.429, 0.9263, 0.4216, 0.9263, 0.4216, 0.9212, 0.429, 0.9568, 0.4253, 0.9619, 0.4216, 0.9568, 0.429, 0.9517, 0.429, 0.9568, 0.4216, 0.9568, 0.4216, 0.9517, 0.429, 0.9466, 0.429, 0.9517, 0.4216, 0.9517, 0.4216, 0.9466, 0.429, 0.9416, 0.429, 0.9466, 0.4216, 0.9466, 0.4216, 0.9416, 0.429, 0.9365, 0.429, 0.9416, 0.4216, 0.9416, 0.4216, 0.9365, 0.4216, 0.9517, 0.4216, 0.9568, 0.4142, 0.9568, 0.4142, 0.9517, 0.4216, 0.9466, 0.4216, 0.9517, 0.4142, 0.9517, 0.4142, 0.9466, 0.4216, 0.9416, 0.4216, 0.9466, 0.4142, 0.9466, 0.4142, 0.9416, 0.4216, 0.9365, 0.4216, 0.9416, 0.4142, 0.9416, 0.4142, 0.9365, 0.4216, 0.9314, 0.4216, 0.9365, 0.4142, 0.9365, 0.4142, 0.9314, 0.4216, 0.9263, 0.4216, 0.9314, 0.4142, 0.9314, 0.4142, 0.9263, 0.4216, 0.9212, 0.4216, 0.9263, 0.4142, 0.9263, 0.4142, 0.9212, 0.4216, 0.9568, 0.4179, 0.9619, 0.4142, 0.9568, 0.4958, 0.9314, 0.4958, 0.9365, 0.4884, 0.9365, 0.4884, 0.9314, 0.4958, 0.9263, 0.4958, 0.9314, 0.4884, 0.9314, 0.4884, 0.9263, 0.4958, 0.9212, 0.4958, 0.9263, 0.4884, 0.9263, 0.4884, 0.9212, 0.4958, 0.9568, 0.4921, 0.9619, 0.4884, 0.9568, 0.4958, 0.9517, 0.4958, 0.9568, 0.4884, 0.9568, 0.4884, 0.9517, 0.4958, 0.9466, 0.4958, 0.9517, 0.4884, 0.9517, 0.4884, 0.9466, 0.4958, 0.9416, 0.4958, 0.9466, 0.4884, 0.9466, 0.4884, 0.9416, 0.4958, 0.9365, 0.4958, 0.9416, 0.4884, 0.9416, 0.4884, 0.9365, 0.4884, 0.9466, 0.4884, 0.9517, 0.4809, 0.9517, 0.4809, 0.9466, 0.4884, 0.9416, 0.4884, 0.9466, 0.4809, 0.9466, 0.4809, 0.9416, 0.4884, 0.9365, 0.4884, 0.9416, 0.4809, 0.9416, 0.4809, 0.9365, 0.4884, 0.9314, 0.4884, 0.9365, 0.4809, 0.9365, 0.4809, 0.9314, 0.4884, 0.9263, 0.4884, 0.9314, 0.4809, 0.9314, 0.4809, 0.9263, 0.4884, 0.9212, 0.4884, 0.9263, 0.4809, 0.9263, 0.4809, 0.9212, 0.4884, 0.9568, 0.4846, 0.9619, 0.4809, 0.9568, 0.4884, 0.9517, 0.4884, 0.9568, 0.4809, 0.9568, 0.4809, 0.9517, 0.4809, 0.9263, 0.4809, 0.9314, 0.4735, 0.9314, 0.4735, 0.9263, 0.4809, 0.9212, 0.4809, 0.9263, 0.4735, 0.9263, 0.4735, 0.9212, 0.4809, 0.9568, 0.4772, 0.9619, 0.4735, 0.9568, 0.4809, 0.9517, 0.4809, 0.9568, 0.4735, 0.9568, 0.4735, 0.9517, 0.4809, 0.9466, 0.4809, 0.9517, 0.4735, 0.9517, 0.4735, 0.9466, 0.4809, 0.9416, 0.4809, 0.9466, 0.4735, 0.9466, 0.4735, 0.9416, 0.4809, 0.9365, 0.4809, 0.9416, 0.4735, 0.9416, 0.4735, 0.9365, 0.4809, 0.9314, 0.4809, 0.9365, 0.4735, 0.9365, 0.4735, 0.9314, 0.4735, 0.9517, 0.4661, 0.9517, 0.4661, 0.9568, 0.4735, 0.9568, 0.4735, 0.9466, 0.4661, 0.9466, 0.4661, 0.9517, 0.4735, 0.9517, 0.4735, 0.9416, 0.4661, 0.9416, 0.4661, 0.9466, 0.4735, 0.9466, 0.4735, 0.9365, 0.4661, 0.9365, 0.4661, 0.9416, 0.4735, 0.9416, 0.4735, 0.9314, 0.4661, 0.9314, 0.4661, 0.9365, 0.4735, 0.9365, 0.4735, 0.9263, 0.4661, 0.9263, 0.4661, 0.9314, 0.4735, 0.9314, 0.4735, 0.9212, 0.4661, 0.9212, 0.4661, 0.9263, 0.4735, 0.9263, 0.4735, 0.9568, 0.4661, 0.9568, 0.4698, 0.9619, 0.4661, 0.9212, 0.4587, 0.9212, 0.4587, 0.9263, 0.4661, 0.9263, 0.4661, 0.9568, 0.4587, 0.9568, 0.4624, 0.9619, 0.4661, 0.9517, 0.4587, 0.9517, 0.4587, 0.9568, 0.4661, 0.9568, 0.4661, 0.9466, 0.4587, 0.9466, 0.4587, 0.9517, 0.4661, 0.9517, 0.4661, 0.9416, 0.4587, 0.9416, 0.4587, 0.9466, 0.4661, 0.9466, 0.4661, 0.9365, 0.4587, 0.9365, 0.4587, 0.9416, 0.4661, 0.9416, 0.4661, 0.9314, 0.4587, 0.9314, 0.4587, 0.9365, 0.4661, 0.9365, 0.4661, 0.9263, 0.4587, 0.9263, 0.4587, 0.9314, 0.4661, 0.9314, 0.4587, 0.9365, 0.4513, 0.9365, 0.4513, 0.9416, 0.4587, 0.9416, 0.4587, 0.9314, 0.4513, 0.9314, 0.4513, 0.9365, 0.4587, 0.9365, 0.4587, 0.9263, 0.4513, 0.9263, 0.4513, 0.9314, 0.4587, 0.9314, 0.4587, 0.9212, 0.4513, 0.9212, 0.4513, 0.9263, 0.4587, 0.9263, 0.4587, 0.9568, 0.4513, 0.9568, 0.455, 0.9619, 0.4587, 0.9517, 0.4513, 0.9517, 0.4513, 0.9568, 0.4587, 0.9568, 0.4587, 0.9466, 0.4513, 0.9466, 0.4513, 0.9517, 0.4587, 0.9517, 0.4587, 0.9416, 0.4513, 0.9416, 0.4513, 0.9466, 0.4587, 0.9466, 0.4513, 0.9568, 0.4439, 0.9568, 0.4476, 0.9619, 0.4513, 0.9517, 0.4439, 0.9517, 0.4439, 0.9568, 0.4513, 0.9568, 0.4513, 0.9466, 0.4439, 0.9466, 0.4439, 0.9517, 0.4513, 0.9517, 0.4513, 0.9416, 0.4439, 0.9416, 0.4439, 0.9466, 0.4513, 0.9466, 0.4513, 0.9365, 0.4439, 0.9365, 0.4439, 0.9416, 0.4513, 0.9416, 0.4513, 0.9314, 0.4439, 0.9314, 0.4439, 0.9365, 0.4513, 0.9365, 0.4513, 0.9263, 0.4439, 0.9263, 0.4439, 0.9314, 0.4513, 0.9314, 0.4513, 0.9212, 0.4439, 0.9212, 0.4439, 0.9263, 0.4513, 0.9263, 0.4439, 0.9365, 0.4365, 0.9365, 0.4365, 0.9416, 0.4439, 0.9416, 0.4439, 0.9314, 0.4365, 0.9314, 0.4365, 0.9365, 0.4439, 0.9365, 0.4439, 0.9263, 0.4365, 0.9263, 0.4365, 0.9314, 0.4439, 0.9314, 0.4439, 0.9212, 0.4365, 0.9212, 0.4365, 0.9263, 0.4439, 0.9263, 0.4439, 0.9568, 0.4365, 0.9568, 0.4402, 0.9619, 0.4439, 0.9517, 0.4365, 0.9517, 0.4365, 0.9568, 0.4439, 0.9568, 0.4439, 0.9466, 0.4365, 0.9466, 0.4365, 0.9517, 0.4439, 0.9517, 0.4439, 0.9416, 0.4365, 0.9416, 0.4365, 0.9466, 0.4439, 0.9466, 0.4365, 0.9517, 0.429, 0.9517, 0.429, 0.9568, 0.4365, 0.9568, 0.4365, 0.9466, 0.429, 0.9466, 0.429, 0.9517, 0.4365, 0.9517, 0.4365, 0.9416, 0.429, 0.9416, 0.429, 0.9466, 0.4365, 0.9466, 0.4365, 0.9365, 0.429, 0.9365, 0.429, 0.9416, 0.4365, 0.9416, 0.4365, 0.9314, 0.429, 0.9314, 0.429, 0.9365, 0.4365, 0.9365, 0.4365, 0.9263, 0.429, 0.9263, 0.429, 0.9314, 0.4365, 0.9314, 0.4365, 0.9212, 0.429, 0.9212, 0.429, 0.9263, 0.4365, 0.9263, 0.4365, 0.9568, 0.429, 0.9568, 0.4327, 0.9619, 0.429, 0.9314, 0.4216, 0.9314, 0.4216, 0.9365, 0.429, 0.9365, 0.429, 0.9263, 0.4216, 0.9263, 0.4216, 0.9314, 0.429, 0.9314, 0.429, 0.9212, 0.4216, 0.9212, 0.4216, 0.9263, 0.429, 0.9263, 0.429, 0.9568, 0.4216, 0.9568, 0.4253, 0.9619, 0.429, 0.9517, 0.4216, 0.9517, 0.4216, 0.9568, 0.429, 0.9568, 0.429, 0.9466, 0.4216, 0.9466, 0.4216, 0.9517, 0.429, 0.9517, 0.429, 0.9416, 0.4216, 0.9416, 0.4216, 0.9466, 0.429, 0.9466, 0.429, 0.9365, 0.4216, 0.9365, 0.4216, 0.9416, 0.429, 0.9416, 0.4216, 0.9517, 0.4142, 0.9517, 0.4142, 0.9568, 0.4216, 0.9568, 0.4216, 0.9466, 0.4142, 0.9466, 0.4142, 0.9517, 0.4216, 0.9517, 0.4216, 0.9416, 0.4142, 0.9416, 0.4142, 0.9466, 0.4216, 0.9466, 0.4216, 0.9365, 0.4142, 0.9365, 0.4142, 0.9416, 0.4216, 0.9416, 0.4216, 0.9314, 0.4142, 0.9314, 0.4142, 0.9365, 0.4216, 0.9365, 0.4216, 0.9263, 0.4142, 0.9263, 0.4142, 0.9314, 0.4216, 0.9314, 0.4216, 0.9212, 0.4142, 0.9212, 0.4142, 0.9263, 0.4216, 0.9263, 0.4216, 0.9568, 0.4142, 0.9568, 0.4179, 0.9619, 0.4958, 0.9314, 0.4884, 0.9314, 0.4884, 0.9365, 0.4958, 0.9365, 0.4958, 0.9263, 0.4884, 0.9263, 0.4884, 0.9314, 0.4958, 0.9314, 0.4958, 0.9212, 0.4884, 0.9212, 0.4884, 0.9263, 0.4958, 0.9263, 0.4958, 0.9568, 0.4884, 0.9568, 0.4921, 0.9619, 0.4958, 0.9517, 0.4884, 0.9517, 0.4884, 0.9568, 0.4958, 0.9568, 0.4958, 0.9466, 0.4884, 0.9466, 0.4884, 0.9517, 0.4958, 0.9517, 0.4958, 0.9416, 0.4884, 0.9416, 0.4884, 0.9466, 0.4958, 0.9466, 0.4958, 0.9365, 0.4884, 0.9365, 0.4884, 0.9416, 0.4958, 0.9416, 0.4884, 0.9466, 0.4809, 0.9466, 0.4809, 0.9517, 0.4884, 0.9517, 0.4884, 0.9416, 0.4809, 0.9416, 0.4809, 0.9466, 0.4884, 0.9466, 0.4884, 0.9365, 0.4809, 0.9365, 0.4809, 0.9416, 0.4884, 0.9416, 0.4884, 0.9314, 0.4809, 0.9314, 0.4809, 0.9365, 0.4884, 0.9365, 0.4884, 0.9263, 0.4809, 0.9263, 0.4809, 0.9314, 0.4884, 0.9314, 0.4884, 0.9212, 0.4809, 0.9212, 0.4809, 0.9263, 0.4884, 0.9263, 0.4884, 0.9568, 0.4809, 0.9568, 0.4846, 0.9619, 0.4884, 0.9517, 0.4809, 0.9517, 0.4809, 0.9568, 0.4884, 0.9568, 0.4809, 0.9263, 0.4735, 0.9263, 0.4735, 0.9314, 0.4809, 0.9314, 0.4809, 0.9212, 0.4735, 0.9212, 0.4735, 0.9263, 0.4809, 0.9263, 0.4809, 0.9568, 0.4735, 0.9568, 0.4772, 0.9619, 0.4809, 0.9517, 0.4735, 0.9517, 0.4735, 0.9568, 0.4809, 0.9568, 0.4809, 0.9466, 0.4735, 0.9466, 0.4735, 0.9517, 0.4809, 0.9517, 0.4809, 0.9416, 0.4735, 0.9416, 0.4735, 0.9466, 0.4809, 0.9466, 0.4809, 0.9365, 0.4735, 0.9365, 0.4735, 0.9416, 0.4809, 0.9416, 0.4809, 0.9314, 0.4735, 0.9314, 0.4735, 0.9365, 0.4809, 0.9365, 0.4661, 0.9212, 0.4587, 0.9212, 0.4587, 0.9212, 0.4661, 0.9212, 0.4587, 0.9212, 0.4513, 0.9212, 0.4513, 0.9212, 0.4587, 0.9212, 0.4513, 0.9212, 0.4439, 0.9212, 0.4439, 0.9212, 0.4513, 0.9212, 0.4439, 0.9212, 0.4365, 0.9212, 0.4365, 0.9212, 0.4439, 0.9212, 0.4365, 0.9212, 0.429, 0.9212, 0.429, 0.9212, 0.4365, 0.9212, 0.429, 0.9212, 0.4216, 0.9212, 0.4216, 0.9212, 0.429, 0.9212, 0.4216, 0.9212, 0.4142, 0.9212, 0.4142, 0.9212, 0.4216, 0.9212, 0.4958, 0.9212, 0.4884, 0.9212, 0.4884, 0.9212, 0.4958, 0.9212, 0.4884, 0.9212, 0.4809, 0.9212, 0.4809, 0.9212, 0.4884, 0.9212, 0.4809, 0.9212, 0.4735, 0.9212, 0.4735, 0.9212, 0.4809, 0.9212, 0.4735, 0.9212, 0.4661, 0.9212, 0.4661, 0.9212, 0.4735, 0.9212])
me_cylinder_013.materials.append(mat_off_white)
me_cylinder_013.materials.append(mat_black)
me_cylinder_013.materials.append(mat_brown)
me_cylinder_013.use_remesh_fix_poles = True
me_cylinder_013.use_remesh_preserve_attributes = False
me_cylinder_013.update()
me_cube = bpy.data.meshes.new('Cube')
me_cube.from_pydata([(-1.149, -1.0, -1.149), (-1.149, -1.0, 1.149), (-1.0, 1.0, -1.0), (-1.0, 1.0, 1.0), (1.149, -1.0, -1.149), (1.149, -1.0, 1.149), (1.0, 1.0, -1.0), (1.0, 1.0, 1.0), (-2.073, -1.049, -2.073), (-2.073, -1.049, 2.073), (2.073, -1.049, 2.073), (2.073, -1.049, -2.073), (-2.073, -1.246, -2.073), (-2.073, -1.246, 2.073), (2.073, -1.246, 2.073), (2.073, -1.246, -2.073)], [], [(0, 1, 3, 2), (2, 3, 7, 6), (6, 7, 5, 4), (1, 0, 8, 9), (2, 6, 4, 0), (7, 3, 1, 5), (9, 8, 12, 13), (0, 4, 11, 8), (5, 1, 9, 10), (4, 5, 10, 11), (15, 14, 13, 12), (10, 9, 13, 14), (11, 10, 14, 15), (8, 11, 15, 12)])
_uv = me_cube.uv_layers.new(name='UVMap')
_uv.uv.foreach_set('vector', [0.5493, 0.8635, 0.5672, 0.8635, 0.5672, 0.8814, 0.5493, 0.8814, 0.5493, 0.8814, 0.5672, 0.8814, 0.5672, 0.8994, 0.5493, 0.8994, 0.5493, 0.8994, 0.5672, 0.8994, 0.5672, 0.9173, 0.5493, 0.9173, 0.5672, 0.8635, 0.5493, 0.8635, 0.5493, 0.8635, 0.5672, 0.8635, 0.5313, 0.8994, 0.5493, 0.8994, 0.5493, 0.9173, 0.5313, 0.9173, 0.5672, 0.8994, 0.5852, 0.8994, 0.5852, 0.9173, 0.5672, 0.9173, 0.5672, 0.8635, 0.5493, 0.8635, 0.5493, 0.8635, 0.5672, 0.8635, 0.5313, 0.9173, 0.5493, 0.9173, 0.5493, 0.9173, 0.5313, 0.9173, 0.5672, 0.9173, 0.5852, 0.9173, 0.5852, 0.9173, 0.5672, 0.9173, 0.5493, 0.9173, 0.5672, 0.9173, 0.5672, 0.9173, 0.5493, 0.9173, 0.5493, 0.9173, 0.5672, 0.9173, 0.5672, 0.9353, 0.5493, 0.9353, 0.5672, 0.9173, 0.5852, 0.9173, 0.5852, 0.9173, 0.5672, 0.9173, 0.5493, 0.9173, 0.5672, 0.9173, 0.5672, 0.9173, 0.5493, 0.9173, 0.5313, 0.9173, 0.5493, 0.9173, 0.5493, 0.9173, 0.5313, 0.9173])
me_cube.use_remesh_fix_poles = True
me_cube.use_remesh_preserve_attributes = False
me_cube.update()
me_cylinder_014 = bpy.data.meshes.new('Cylinder.014')
me_cylinder_014.from_pydata([(0.0, 1.0, -1.0), (0.0, 1.0, 1.0), (0.5878, 0.809, -1.0), (0.5878, 0.809, 1.0), (0.9511, 0.309, -1.0), (0.9511, 0.309, 1.0), (0.9511, -0.309, -1.0), (0.9511, -0.309, 1.0), (0.5878, -0.809, -1.0), (0.5878, -0.809, 1.0), (-8.742e-08, -1.0, -1.0), (-8.742e-08, -1.0, 1.0), (-0.5878, -0.809, -1.0), (-0.5878, -0.809, 1.0), (-0.9511, -0.309, -1.0), (-0.9511, -0.309, 1.0), (-0.9511, 0.309, -1.0), (-0.9511, 0.309, 1.0), (-0.5878, 0.809, -1.0), (-0.5878, 0.809, 1.0), (-9.537e-07, -6.686, -1.0), (-9.537e-07, -6.686, 1.0), (0.5878, -6.877, -1.0), (0.5878, -6.877, 1.0), (0.9511, -7.377, -1.0), (0.9511, -7.377, 1.0), (0.9511, -7.995, -1.0), (0.9511, -7.995, 1.0), (0.5878, -8.495, -1.0), (0.5878, -8.495, 1.0), (-1.041e-06, -8.686, -1.0), (-1.041e-06, -8.686, 1.0), (-0.5878, -8.495, -1.0), (-0.5878, -8.495, 1.0), (-0.9511, -7.995, -1.0), (-0.9511, -7.995, 1.0), (-0.9511, -7.377, -1.0), (-0.9511, -7.377, 1.0), (-0.5878, -6.877, -1.0), (-0.5878, -6.877, 1.0), (-14.94, -0.8355, -0.1817), (-13.2, -0.7826, 1.723), (-15.51, -0.6801, -0.1181), (-13.78, -0.6271, 1.787), (-15.9, -0.203, -0.07697), (-14.17, -0.15, 1.828), (-15.95, 0.4135, -0.07415), (-14.22, 0.4664, 1.831), (-15.65, 0.9338, -0.1107), (-13.91, 0.9868, 1.794), (-15.1, 1.159, -0.1726), (-13.37, 1.212, 1.732), (-14.53, 1.004, -0.2362), (-12.8, 1.057, 1.669), (-14.14, 0.5268, -0.2773), (-12.41, 0.5797, 1.628), (-14.09, -0.08968, -0.2802), (-12.36, -0.03674, 1.625), (-14.39, -0.61, -0.2436), (-12.66, -0.5571, 1.661), (-14.3, -8.502, -0.2169), (-12.56, -8.449, 1.688), (-14.87, -8.347, -0.1532), (-13.14, -8.294, 1.752), (-15.26, -7.87, -0.1121), (-13.52, -7.817, 1.793), (-15.31, -7.253, -0.1093), (-13.57, -7.2, 1.796), (-15.0, -6.733, -0.1458), (-13.27, -6.68, 1.759), (-14.46, -6.507, -0.2077), (-12.73, -6.454, 1.697), (-13.89, -6.663, -0.2714), (-12.15, -6.61, 1.634), (-13.5, -7.14, -0.3125), (-11.77, -7.087, 1.593), (-13.45, -7.756, -0.3153), (-11.72, -7.703, 1.59), (-13.75, -8.277, -0.2788), (-12.02, -8.224, 1.626)], [], [(0, 1, 3, 2), (2, 3, 5, 4), (4, 5, 7, 6), (6, 7, 9, 8), (8, 9, 11, 10), (10, 11, 13, 12), (12, 13, 15, 14), (14, 15, 17, 16), (3, 1, 19, 17, 15, 13, 11, 9, 7, 5), (16, 17, 19, 18), (18, 19, 1, 0), (0, 2, 4, 6, 8, 10, 12, 14, 16, 18), (20, 21, 23, 22), (22, 23, 25, 24), (24, 25, 27, 26), (26, 27, 29, 28), (28, 29, 31, 30), (30, 31, 33, 32), (32, 33, 35, 34), (34, 35, 37, 36), (23, 21, 39, 37, 35, 33, 31, 29, 27, 25), (36, 37, 39, 38), (38, 39, 21, 20), (20, 22, 24, 26, 28, 30, 32, 34, 36, 38), (40, 41, 43, 42), (42, 43, 45, 44), (44, 45, 47, 46), (46, 47, 49, 48), (48, 49, 51, 50), (50, 51, 53, 52), (52, 53, 55, 54), (54, 55, 57, 56), (43, 41, 59, 57, 55, 53, 51, 49, 47, 45), (56, 57, 59, 58), (58, 59, 41, 40), (40, 42, 44, 46, 48, 50, 52, 54, 56, 58), (60, 61, 63, 62), (62, 63, 65, 64), (64, 65, 67, 66), (66, 67, 69, 68), (68, 69, 71, 70), (70, 71, 73, 72), (72, 73, 75, 74), (74, 75, 77, 76), (63, 61, 79, 77, 75, 73, 71, 69, 67, 65), (76, 77, 79, 78), (78, 79, 61, 60), (60, 62, 64, 66, 68, 70, 72, 74, 76, 78)])
_uv = me_cylinder_014.uv_layers.new(name='UVMap')
_uv.uv.foreach_set('vector', [0.9656, 0.09837, 0.9656, 0.1186, 0.9615, 0.1186, 0.9615, 0.09837, 0.9615, 0.09837, 0.9615, 0.1186, 0.9575, 0.1186, 0.9575, 0.09837, 0.9575, 0.09837, 0.9575, 0.1186, 0.9534, 0.1186, 0.9534, 0.09837, 0.9534, 0.09837, 0.9534, 0.1186, 0.9494, 0.1186, 0.9494, 0.09837, 0.9494, 0.09837, 0.9494, 0.1186, 0.9453, 0.1186, 0.9453, 0.09837, 0.9453, 0.09837, 0.9453, 0.1186, 0.9412, 0.1186, 0.9412, 0.09837, 0.9412, 0.09837, 0.9412, 0.1186, 0.9372, 0.1186, 0.9372, 0.09837, 0.9372, 0.09837, 0.9372, 0.1186, 0.9331, 0.1186, 0.9331, 0.09837, 0.9409, 0.0961, 0.9352, 0.09796, 0.9294, 0.0961, 0.9259, 0.09124, 0.9259, 0.08522, 0.9294, 0.08036, 0.9352, 0.0785, 0.9409, 0.08036, 0.9444, 0.08522, 0.9444, 0.09124, 0.9331, 0.09837, 0.9331, 0.1186, 0.9291, 0.1186, 0.9291, 0.09837, 0.9291, 0.09837, 0.9291, 0.1186, 0.925, 0.1186, 0.925, 0.09837, 0.9554, 0.09796, 0.9612, 0.0961, 0.9647, 0.09124, 0.9647, 0.08522, 0.9612, 0.08036, 0.9554, 0.0785, 0.9497, 0.08036, 0.9462, 0.08522, 0.9462, 0.09124, 0.9497, 0.0961, 0.8844, 0.1813, 0.8844, 0.2176, 0.8771, 0.2176, 0.8771, 0.1813, 0.8771, 0.1813, 0.8771, 0.2176, 0.8698, 0.2176, 0.8698, 0.1813, 0.8698, 0.1813, 0.8698, 0.2176, 0.8625, 0.2176, 0.8625, 0.1813, 0.8625, 0.1813, 0.8625, 0.2176, 0.8552, 0.2176, 0.8552, 0.1813, 0.8552, 0.1813, 0.8552, 0.2176, 0.848, 0.2176, 0.848, 0.1813, 0.848, 0.1813, 0.848, 0.2176, 0.8407, 0.2176, 0.8407, 0.1813, 0.8407, 0.1813, 0.8407, 0.2176, 0.8334, 0.2176, 0.8334, 0.1813, 0.8334, 0.1813, 0.8334, 0.2176, 0.8261, 0.2176, 0.8261, 0.1813, 0.84, 0.1772, 0.8298, 0.1805, 0.8195, 0.1772, 0.8132, 0.1685, 0.8132, 0.1577, 0.8195, 0.1489, 0.8298, 0.1456, 0.84, 0.1489, 0.8464, 0.1577, 0.8464, 0.1685, 0.8261, 0.1813, 0.8261, 0.2176, 0.8189, 0.2176, 0.8189, 0.1813, 0.8189, 0.1813, 0.8189, 0.2176, 0.8116, 0.2176, 0.8116, 0.1813, 0.8662, 0.1805, 0.8764, 0.1772, 0.8828, 0.1685, 0.8828, 0.1577, 0.8764, 0.1489, 0.8662, 0.1456, 0.8559, 0.1489, 0.8496, 0.1577, 0.8496, 0.1685, 0.8559, 0.1772, 0.986, 0.1992, 0.986, 0.2183, 0.9822, 0.2183, 0.9822, 0.1992, 0.9822, 0.1992, 0.9822, 0.2183, 0.9784, 0.2183, 0.9784, 0.1992, 0.9784, 0.1992, 0.9784, 0.2183, 0.9746, 0.2183, 0.9746, 0.1992, 0.9746, 0.1992, 0.9746, 0.2183, 0.9708, 0.2183, 0.9708, 0.1992, 0.9708, 0.1992, 0.9708, 0.2183, 0.967, 0.2183, 0.967, 0.1992, 0.967, 0.1992, 0.967, 0.2183, 0.9632, 0.2183, 0.9632, 0.1992, 0.9632, 0.1992, 0.9632, 0.2183, 0.9594, 0.2183, 0.9594, 0.1992, 0.9594, 0.1992, 0.9594, 0.2183, 0.9556, 0.2183, 0.9556, 0.1992, 0.9629, 0.1971, 0.9575, 0.1988, 0.9521, 0.1971, 0.9488, 0.1925, 0.9488, 0.1869, 0.9521, 0.1823, 0.9575, 0.1806, 0.9629, 0.1823, 0.9662, 0.1869, 0.9662, 0.1925, 0.9556, 0.1992, 0.9556, 0.2183, 0.9518, 0.2183, 0.9518, 0.1992, 0.9518, 0.1992, 0.9518, 0.2183, 0.948, 0.2183, 0.948, 0.1992, 0.9765, 0.1988, 0.9819, 0.1971, 0.9852, 0.1925, 0.9852, 0.1869, 0.9819, 0.1823, 0.9765, 0.1806, 0.9712, 0.1823, 0.9678, 0.1869, 0.9678, 0.1925, 0.9712, 0.1971, 0.8858, 0.08535, 0.8858, 0.1189, 0.8791, 0.1189, 0.8791, 0.08535, 0.8791, 0.08535, 0.8791, 0.1189, 0.8724, 0.1189, 0.8724, 0.08535, 0.8724, 0.08535, 0.8724, 0.1189, 0.8657, 0.1189, 0.8657, 0.08535, 0.8657, 0.08535, 0.8657, 0.1189, 0.8589, 0.1189, 0.8589, 0.08535, 0.8589, 0.08535, 0.8589, 0.1189, 0.8522, 0.1189, 0.8522, 0.08535, 0.8522, 0.08535, 0.8522, 0.1189, 0.8455, 0.1189, 0.8455, 0.08535, 0.8455, 0.08535, 0.8455, 0.1189, 0.8388, 0.1189, 0.8388, 0.08535, 0.8388, 0.08535, 0.8388, 0.1189, 0.8321, 0.1189, 0.8321, 0.08535, 0.8449, 0.0816, 0.8355, 0.08468, 0.826, 0.0816, 0.8201, 0.07355, 0.8201, 0.0636, 0.826, 0.05555, 0.8355, 0.05248, 0.8449, 0.05555, 0.8508, 0.0636, 0.8508, 0.07355, 0.8321, 0.08535, 0.8321, 0.1189, 0.8254, 0.1189, 0.8254, 0.08535, 0.8254, 0.08535, 0.8254, 0.1189, 0.8187, 0.1189, 0.8187, 0.08535, 0.869, 0.08468, 0.8785, 0.0816, 0.8843, 0.07355, 0.8843, 0.0636, 0.8785, 0.05555, 0.869, 0.05248, 0.8595, 0.05555, 0.8537, 0.0636, 0.8537, 0.07355, 0.8595, 0.0816])
me_cylinder_014.materials.append(mat_material)
me_cylinder_014.use_remesh_fix_poles = True
me_cylinder_014.use_remesh_preserve_attributes = False
me_cylinder_014.update()

# ---- objects
ob_cylinder = bpy.data.objects.new('Cylinder', me_cylinder_001)
ob_cylinder_005 = bpy.data.objects.new('Cylinder.005', me_cylinder_006)
ob_cylinder_007 = bpy.data.objects.new('Cylinder.007', me_cylinder_008)
ob_cylinder_008 = bpy.data.objects.new('Cylinder.008', me_cylinder_009)
ob_cylinder_009 = bpy.data.objects.new('Cylinder.009', me_cylinder_010)
ob_cylinder_010 = bpy.data.objects.new('Cylinder.010', me_cylinder_011)
ob_cylinder_011 = bpy.data.objects.new('Cylinder.011', me_cylinder_013)
ob_cube = bpy.data.objects.new('Cube', me_cube)
ob_cylinder_013 = bpy.data.objects.new('Cylinder.013', me_cylinder_014)

# ---- transforms, parenting, visibility, modifiers, constraints
ob_cylinder.location = (0.1576, 0.0004962, 0.1393)
ob_cylinder.rotation_euler = (-1.571, -4.441e-16, -1.571)
ob_cylinder.scale = (1.0, 1.0, 0.1845)
ob_cylinder_005.location = (-0.2709, -0.01244, 0.1531)
ob_cylinder_005.rotation_euler = (1.571, 0.5368, 1.571)
ob_cylinder_005.scale = (1.0, 1.0, 0.1845)
ob_cylinder_007.location = (0.1576, 0.0004962, 0.1292)
ob_cylinder_007.rotation_euler = (-1.571, -4.441e-16, -1.571)
ob_cylinder_007.scale = (1.0, 1.0, 0.1845)
ob_cylinder_008.location = (0.2345, 0.1526, 0.136)
ob_cylinder_008.rotation_euler = (-1.571, -4.441e-16, -1.571)
ob_cylinder_008.scale = (1.044, 0.1081, 0.01027)
ob_cylinder_009.location = (0.2684, 0.05031, -0.147)
ob_cylinder_009.rotation_euler = (-1.571, -1.278, -1.571)
ob_cylinder_009.scale = (1.347, 0.0632, 0.005818)
ob_cylinder_010.location = (-0.1432, -0.01386, -0.03759)
ob_cylinder_010.rotation_euler = (-6.329, 0.6242, -1.571)
ob_cylinder_010.scale = (0.6206, 0.6206, 0.1145)
ob_cylinder_011.location = (-0.1432, -0.0653, 0.003212)
ob_cylinder_011.rotation_euler = (-6.329, -0.7573, -1.571)
ob_cylinder_011.scale = (0.6206, 0.6206, 0.1145)
ob_cube.location = (-0.09032, 0.006919, 1.176)
ob_cube.rotation_euler = (1.571, -3.17, -4.737)
ob_cube.scale = (0.02168, 0.1091, 0.04279)
ob_cylinder_013.location = (-0.3043, -0.3866, -0.8809)
ob_cylinder_013.rotation_euler = (-5.289e-10, -0.1548, -1.571)
ob_cylinder_013.scale = (0.05451, -0.06455, 0.1553)

# ---- collection membership
col_collection.objects.link(ob_cylinder)
col_collection.objects.link(ob_cylinder_005)
col_collection.objects.link(ob_cylinder_007)
col_collection.objects.link(ob_cylinder_008)
col_collection.objects.link(ob_cylinder_009)
col_collection.objects.link(ob_cylinder_010)
col_collection.objects.link(ob_cylinder_011)
col_collection.objects.link(ob_cube)
col_collection.objects.link(ob_cylinder_013)

# ---- scene / render settings (as saved in the file)
scene.frame_start = 1; scene.frame_end = 250; scene.frame_set(1)
scene.render.engine = 'BLENDER_EEVEE_NEXT'
scene.cycles.sampling_pattern = 'TABULATED_SOBOL'
scene.cycles.use_light_tree = False
scene.view_settings.view_transform = 'Filmic'
bpy.context.view_layer.update()

# ---- added for rendering (the .blend has no active camera and no usable light): camera, sun
cam_auto = bpy.data.cameras.new('AutoCamera')
cam_auto.lens = 50.0
cam_auto.sensor_width = 36.0
cam_auto.clip_end = 1000.0
ob_auto_camera = bpy.data.objects.new('AutoCamera', cam_auto)
scene.collection.objects.link(ob_auto_camera)
ob_auto_camera.location = (4.02996, -4.88621, 3.56084)
ob_auto_camera.rotation_euler = (1.09748, -7.21219e-08, 0.694738)
scene.camera = ob_auto_camera
light_auto_sun = bpy.data.lights.new('AutoSun', 'SUN')
light_auto_sun.energy = 3.0
light_auto_sun.angle = 0.0523599
ob_auto_sun = bpy.data.objects.new('AutoSun', light_auto_sun)
scene.collection.objects.link(ob_auto_sun)
ob_auto_sun.rotation_euler = (0.872665, 0.174533, 0.523599)
bpy.context.view_layer.update()
